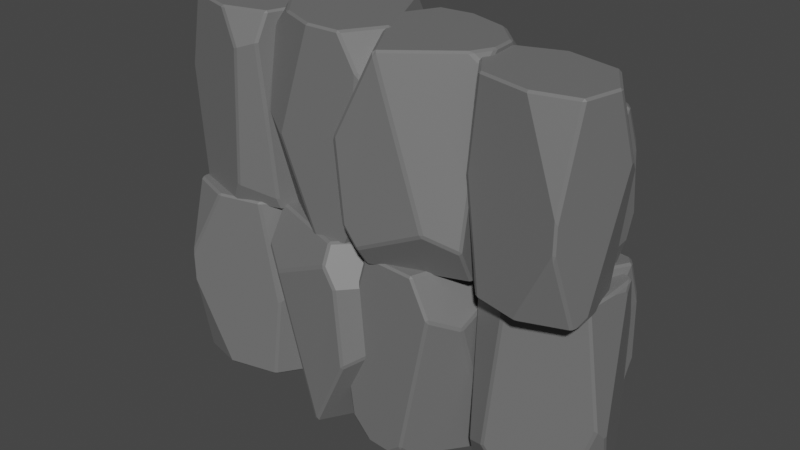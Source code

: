 # Source: Cliff1.blend  (saved by Blender 3.4.6; exported with 4.5.12 LTS)
import bpy
from mathutils import Matrix  # noqa: F401  (used for matrix-valued properties, if any)

bpy.ops.wm.read_factory_settings(use_empty=True)
scene = bpy.context.scene
scene.name = 'Scene'

# ---- materials (node trees are filled in below, after node groups)
mat_material_002 = bpy.data.materials.new('Material.002')
mat_material_002.use_transparent_shadow = False
mat_material_003 = bpy.data.materials.new('Material.003')
mat_material_003.use_transparent_shadow = False

# ---- material node trees
mat_material_002.use_nodes = True; mat_material_002.node_tree.nodes.clear()
_N = mat_material_002.node_tree.nodes; _L = mat_material_002.node_tree.links
n0 = _N.new('ShaderNodeBsdfPrincipled'); n0.name = 'Principled BSDF'; n0.location = (10, 300)
n0.distribution = 'GGX'
n0.subsurface_method = 'RANDOM_WALK_SKIN'
n0.inputs[0].default_value = (0.1651, 0.1651, 0.1651, 1.0)
n0.inputs[3].default_value = 1.45
n0.inputs[27].default_value = (0.0, 0.0, 0.0, 1.0)
n0.inputs[28].default_value = 1.0
n1 = _N.new('ShaderNodeOutputMaterial'); n1.name = 'Material Output'; n1.location = (300, 300)
_L.new(n0.outputs[0], n1.inputs[0])
n1.is_active_output = True
mat_material_003.use_nodes = True; mat_material_003.node_tree.nodes.clear()
_N = mat_material_003.node_tree.nodes; _L = mat_material_003.node_tree.links
n0 = _N.new('ShaderNodeBsdfPrincipled'); n0.name = 'Principled BSDF'; n0.location = (10, 300)
n0.distribution = 'GGX'
n0.subsurface_method = 'RANDOM_WALK_SKIN'
n0.inputs[3].default_value = 1.45
n0.inputs[27].default_value = (0.0, 0.0, 0.0, 1.0)
n0.inputs[28].default_value = 1.0
n1 = _N.new('ShaderNodeOutputMaterial'); n1.name = 'Material Output'; n1.location = (300, 300)
_L.new(n0.outputs[0], n1.inputs[0])
n1.is_active_output = True

# ---- world
world_world = bpy.data.worlds.new('World'); scene.world = world_world
world_world.use_nodes = True; world_world.node_tree.nodes.clear()
_N = world_world.node_tree.nodes; _L = world_world.node_tree.links
n0 = _N.new('ShaderNodeOutputWorld'); n0.name = 'World Output'; n0.location = (300, 300)
n1 = _N.new('ShaderNodeBackground'); n1.name = 'Background'; n1.location = (10, 300)
n1.inputs[0].default_value = (0.05088, 0.05088, 0.05088, 1.0)
_L.new(n1.outputs[0], n0.inputs[0])
n0.is_active_output = True
world_world.color = (0.05088, 0.05088, 0.05088)
world_world.use_sun_shadow = False
world_world.sun_shadow_jitter_overblur = 0.0

# ---- meshes
me_cube_001 = bpy.data.meshes.new('Cube.001')
me_cube_001.from_pydata([(1.0, -0.4396, 1.0), (0.3754, -1.0, 1.0), (-1.0, 0.5488, 1.0), (-1.0, 1.0, 0.02983), (-0.3683, 1.0, 1.0), (-1.0, 0.4118, -1.0), (-1.0, 1.0, -0.2281), (-0.3571, 1.0, -1.0), (-0.5031, -1.0, 1.0), (-1.0, -0.3125, 1.0), (-1.0, 0.3008, -1.0), (-0.6537, -1.0, -1.0), (-0.8888, -1.0, 0.218), (-1.0, -0.7418, 0.371), (-0.8187, -0.4783, -1.0), (-1.0, 0.06139, -0.9443), (0.3241, -1.0, -1.0), (1.0, -0.295, -1.0), (0.7359, -1.0, 0.653), (1.0, -0.6958, 0.7251), (1.0, -0.4056, -0.8724), (0.522, -1.0, -0.7617), (1.0, 0.3777, -1.0), (0.3775, 1.0, -1.0), (1.0, 0.3456, 1.0), (0.4856, 1.0, 1.0), (0.6479, 1.0, 0.1007), (1.0, 0.5984, -0.1013), (2.832, 0.9687, -1.924), (1.493, 0.1679, 1.104), (1.493, -0.7984, -0.9679), (1.493, -0.7249, -1.381), (3.245, 0.4589, 1.104), (3.108, -0.8106, -0.07762), (3.272, -0.4284, -0.3168), (1.921, -0.4885, 1.104), (1.908, -0.8106, 0.3708), (3.024, -0.8106, 0.328), (2.965, -0.4709, 1.104), (1.605, -0.8106, -1.419), (1.576, -0.7475, -1.639), (1.685, -0.6489, -1.924), (2.968, -0.8106, -0.8993), (2.96, -0.5023, -1.924), (3.102, 0.6726, -1.924), (3.272, 0.7482, -1.238), (3.272, -0.105, -1.34), (3.128, -0.1894, -1.924), (3.149, 0.9687, -1.016), (3.272, 0.7807, 0.3118), (3.272, 0.9125, -0.8084), (1.493, 0.4918, 1.104), (2.681, 0.9687, -1.924), (1.862, 0.6192, -1.924), (1.493, 0.745, -0.7698), (1.785, 0.9687, -0.3664), (1.493, 0.8322, -0.4148), (3.088, 0.6471, 1.104), (3.103, 0.7672, 0.7975), (2.505, 0.9687, 0.3945), (1.959, 0.7274, 1.104), (2.151, 0.9687, 0.4583), (-0.7451, 0.461, -2.078), (-0.3842, 0.8986, -1.656), (-0.7451, 0.7069, -1.778), (0.9279, 0.1651, -2.078), (0.456, 0.8986, -1.919), (0.413, 0.7571, -2.078), (0.4506, -0.7744, -2.078), (0.9279, -0.03391, -2.078), (-0.7451, -0.2203, -2.078), (0.0616, -0.7744, -2.078), (-0.7451, -0.1878, -0.4051), (-0.7451, 0.1244, -0.4051), (-0.5868, 0.3842, -0.4051), (-0.7451, 0.3173, -0.5141), (0.2096, 0.8898, -0.4051), (0.4797, -0.7744, -0.4051), (0.9279, -0.3094, -0.5808), (0.7863, -0.2904, -0.4051), (0.6225, 0.8986, -1.759), (0.9279, 0.5342, -1.77), (0.7171, 0.8986, -1.085), (0.9279, 0.6307, -1.191), (0.9279, -0.5829, -1.577), (0.5672, -0.7744, -1.913), (0.7207, -0.7744, -0.6807), (0.9279, -0.6395, -0.82), (-0.4141, -0.7744, -1.333), (-0.7451, -0.6009, -1.21), (0.04735, -0.7744, -0.4051), (-0.4454, -0.5564, -0.4051), (-0.7451, -0.4612, -0.575), (1.668, 1.151, -1.926), (1.902, 1.151, -1.65), (1.902, 0.4878, -1.926), (1.006, 1.151, -1.926), (1.902, 0.1366, -1.926), (1.231, -0.2342, -1.926), (0.4847, 0.8038, -1.7), (0.6289, 0.6085, -1.926), (0.8354, -0.117, -1.926), (0.7313, 1.151, -1.704), (0.4847, -0.1636, -0.9978), (0.587, -0.2661, -1.184), (1.902, 0.2685, 0.264), (1.902, -0.08451, -1.648), (1.787, -0.2661, -1.499), (0.8763, -0.2661, 0.118), (0.8765, -0.2431, 0.264), (1.755, 0.001024, 0.264), (1.902, 1.151, -1.066), (1.902, 0.3933, 0.264), (0.7171, 1.151, -0.6196), (0.4847, 0.8412, -0.713), (0.4847, -0.05079, -0.2844), (0.6567, -0.08656, 0.264), (0.6177, 1.023, -0.3897), (0.7929, 0.7885, 0.264), (1.676, 1.151, -0.2763), (1.721, 0.753, 0.264), (1.498, 1.151, -0.1143), (1.393, 0.9571, 0.264), (2.234, 0.6386, 0.5135), (1.765, 1.009, 0.5394), (2.032, 0.8468, 0.359), (1.374, 0.388, 1.639), (1.509, 1.009, 1.239), (1.638, 0.8893, 1.293), (1.619, -0.4076, 1.318), (1.374, 0.2194, 1.639), (2.234, 0.06163, 0.5135), (1.819, -0.4076, 1.056), (1.109, 0.08913, -0.3471), (1.109, 0.3535, -0.3471), (1.027, 0.5735, -0.2406), (1.182, 0.5169, -0.291), (0.6175, 1.002, 0.2952), (0.4786, -0.4076, 0.4769), (0.3662, -0.01388, 0.8689), (0.3209, 0.002206, 0.6832), (1.316, 1.009, 1.269), (1.166, 0.7005, 1.481), (0.8137, 1.009, 0.9862), (0.7766, 0.7823, 1.183), (1.037, -0.2454, 1.381), (1.448, -0.4076, 1.311), (0.54, -0.4076, 0.7808), (0.5271, -0.2934, 0.9919), (1.562, -0.4076, 0.3527), (1.65, -0.2607, 0.06679), (0.7009, -0.4076, 0.1861), (0.9544, -0.223, -0.1455), (1.223, -0.1424, -0.2597), (1.368, 0.03972, 1.797), (2.202, 0.3394, 1.797), (3.49, -1.331, 1.797), (3.401, -1.709, -0.02548), (2.67, -1.537, 1.797), (3.517, -1.216, -1.96), (3.401, -1.709, -0.5101), (2.657, -1.534, -1.96), (3.219, 0.1008, 1.797), (3.659, -0.6098, 1.797), (3.538, -1.123, -1.96), (3.393, 0.05989, -1.96), (3.665, -0.003955, 0.328), (3.743, -0.2504, 0.6155), (3.481, -0.4218, -1.96), (3.585, -0.9229, -1.855), (2.261, 0.3254, -1.96), (1.34, -0.08135, -1.96), (1.784, 0.4373, 1.145), (1.419, 0.2543, 1.281), (1.362, 0.01123, -1.72), (2.032, 0.3792, -1.512), (1.208, -0.6447, -1.96), (1.806, -1.335, -1.96), (1.214, -0.6177, 1.797), (1.681, -1.305, 1.797), (1.493, -1.261, 0.1076), (1.165, -0.8295, -0.2718), (1.488, -1.012, -1.944), (1.002, -1.732, -0.9779), (1.524, -1.387, -1.256), (-1.107, -0.8064, -1.944), (-0.2796, -1.856, -1.579), (-0.2349, -1.634, -1.944), (-0.5174, 0.6968, -1.944), (-1.137, -0.5028, -1.944), (1.388, 0.02745, -1.944), (0.07589, 0.754, -1.944), (1.393, -0.02207, 1.891), (1.438, -0.4983, 1.891), (1.235, -0.9178, 1.891), (1.467, -0.7926, 1.641), (0.09484, -1.806, 1.891), (-0.5618, 0.6926, 1.891), (-1.177, -0.08256, 1.488), (-0.9583, -0.09071, 1.891), (-0.5337, -1.88, -1.212), (-1.053, -1.369, -1.238), (-0.678, -1.894, 0.3329), (-1.039, -1.517, 0.08979), (-1.217, 0.3345, -0.7962), (-0.6953, 0.6797, -1.566), (-0.9294, 0.6571, 1.259), (-1.226, 0.4209, 0.9397), (0.8015, 0.824, -0.2353), (1.332, 0.6081, 0.04642), (0.09763, 0.7561, 1.891), (0.8813, 0.4961, 1.891), (1.352, 0.395, 1.501), (-4.314, -0.5815, -1.895), (-2.913, 0.1049, 1.133), (-2.832, 1.068, -0.939), (-2.838, 0.9946, -1.352), (-4.683, -0.03898, 1.133), (-4.44, 1.215, -0.04874), (-4.636, 0.8475, -0.2879), (-3.284, 0.7947, 1.133), (-3.245, 1.115, 0.3997), (-4.357, 1.208, 0.3569), (-4.327, 0.8642, 1.133), (-2.943, 1.089, -1.39), (-2.919, 1.024, -1.61), (-3.036, 0.9349, -1.895), (-4.301, 1.203, -0.8704), (-4.319, 0.8951, -1.895), (-4.558, -0.2639, -1.895), (-4.734, -0.325, -1.209), (-4.663, 0.5252, -1.311), (-4.512, 0.5973, -1.895), (-4.63, -0.5551, -0.9869), (-4.737, -0.3574, 0.3407), (-4.748, -0.4887, -0.7795), (-2.94, -0.2178, 1.133), (-4.163, -0.5941, -1.895), (-3.318, -0.3141, -1.895), (-2.961, -0.4702, -0.7409), (-3.27, -0.6688, -0.3375), (-2.968, -0.557, -0.3859), (-4.542, -0.2396, 1.133), (-4.567, -0.3581, 0.8263), (-3.988, -0.6088, 0.4234), (-3.424, -0.4137, 1.133), (-3.635, -0.6383, 0.4872), (-0.8612, -0.2641, -1.921), (-1.197, -0.608, -1.564), (-0.8786, -0.4717, -1.667), (-2.252, 0.1036, -1.921), (-1.906, -0.5487, -1.786), (-1.859, -0.4322, -1.921), (-1.783, 0.8628, -1.921), (-2.238, 0.2716, -1.921), (-0.8131, 0.3108, -1.921), (-1.455, 0.8354, -1.921), (-0.8154, 0.2834, -0.5043), (-0.8374, 0.01988, -0.5043), (-0.9893, -0.1881, -0.5043), (-0.851, -0.1429, -0.5966), (-1.697, -0.5586, -0.5043), (-1.808, 0.8649, -0.5043), (-2.219, 0.5041, -0.6531), (-2.1, 0.4781, -0.5043), (-2.046, -0.5369, -1.651), (-2.278, -0.2078, -1.66), (-2.126, -0.5302, -1.08), (-2.285, -0.2892, -1.17), (-2.199, 0.7349, -1.497), (-1.881, 0.8711, -1.781), (-2.011, 0.8819, -0.7377), (-2.195, 0.7827, -0.8557), (-1.053, 0.8018, -1.29), (-0.7862, 0.632, -1.186), (-1.443, 0.8344, -0.5043), (-1.042, 0.6156, -0.5043), (-0.7961, 0.5141, -0.6482), (-2.718, -0.7744, -2.309), (-3.117, -0.7503, -2.106), (-2.921, 0.06856, -2.394), (-1.965, -0.8429, -1.992), (-2.888, 0.5024, -2.38), (-2.089, 0.8912, -2.044), (-1.447, -0.4681, -1.47), (-1.484, -0.212, -1.79), (-1.65, 0.7056, -1.859), (-1.759, -0.8712, -1.607), (-1.692, 0.7269, -0.6291), (-1.709, 0.864, -0.8873), (-3.953, 0.3395, 0.1167), (-3.001, 0.7756, -2.054), (-2.925, 0.988, -1.822), (-2.665, 0.8939, 0.4623), (-2.737, 0.8656, 0.6282), (-3.761, 0.6548, 0.1975), (-3.398, -0.7503, -1.438), (-3.965, 0.1854, 0.1117), (-2.264, -0.8727, -0.361), (-1.925, -0.5143, -0.3439), (-2.046, 0.5875, 0.1814), (-2.502, 0.6495, 0.7271), (-2.249, -0.7252, -0.04552), (-2.74, -0.4174, 0.6269), (-3.521, -0.7736, -0.428), (-3.794, -0.2777, 0.1837), (-3.395, -0.792, -0.1575), (-3.439, -0.5636, 0.3328), (-3.69, 0.2324, 0.5423), (-3.254, -0.176, 0.5683), (-3.507, 0.008013, 0.3879), (-2.812, 0.4103, 1.668), (-2.999, -0.1974, 1.268), (-3.118, -0.06711, 1.321), (-2.99, 1.224, 1.347), (-2.798, 0.5783, 1.668), (-3.642, 0.8073, 0.5423), (-3.19, 1.24, 1.085), (-2.523, 0.6861, -0.3182), (-2.545, 0.4226, -0.3182), (-2.482, 0.1966, -0.2117), (-2.632, 0.2659, -0.2621), (-2.11, -0.2642, 0.3241), (-1.854, 1.129, 0.5058), (-1.775, 0.7269, 0.8978), (-1.731, 0.707, 0.7121), (-2.806, -0.2135, 1.298), (-2.632, 0.08162, 1.509), (-2.306, -0.2553, 1.015), (-2.25, -0.03231, 1.211), (-2.424, 1.014, 1.41), (-2.82, 1.209, 1.34), (-1.915, 1.134, 0.8097), (-1.912, 1.019, 1.021), (-2.934, 1.219, 0.3816), (-3.033, 1.08, 0.09567), (-2.075, 1.147, 0.2149), (-2.343, 0.9843, -0.1166), (-2.618, 0.9264, -0.2308), (-2.778, -1.215, 1.826), (-3.633, -1.445, 1.826), (-4.778, 0.3275, 1.826), (-4.658, 0.6966, 0.003397), (-3.943, 0.4647, 1.826), (-4.814, 0.2154, -1.931), (-4.658, 0.6966, -0.4812), (-3.931, 0.4606, -1.931), (-4.627, -1.122, 1.826), (-5.006, -0.3771, 1.826), (-4.843, 0.1246, -1.931), (-4.797, -1.067, -1.931), (-5.063, -0.9804, 0.3569), (-5.12, -0.7283, 0.6444), (-4.845, -0.5793, -1.931), (-4.907, -0.07125, -1.827), (-3.691, -1.426, -1.931), (-2.74, -1.097, -1.931), (-3.225, -1.577, 1.174), (-2.846, -1.425, 1.309), (-2.769, -1.188, -1.691), (-3.467, -1.498, -1.483), (-2.561, -0.5467, -1.931), (-3.1, 0.1909, -1.931), (-2.57, -0.573, 1.826), (-2.978, 0.1512, 1.826), (-2.794, 0.09162, 0.1365), (-2.502, -0.3662, -0.243), (-2.809, 0.377, -1.915), (-2.265, 1.055, -0.949), (-2.814, 0.7539, -1.227), (-0.2402, -0.04385, -1.915), (-0.9776, 1.071, -1.55), (-1.041, 0.8531, -1.915), (-0.9535, -1.493, -1.915), (-0.2364, -0.3488, -1.915), (-2.796, -0.6668, -1.915), (-1.549, -1.5, -1.915), (-2.797, -0.6171, 1.92), (-2.803, -0.1387, 1.92), (-2.565, 0.2624, 1.92), (-2.807, 0.1569, 1.67), (-1.355, 1.053, 1.92), (-0.9089, -1.492, 1.92), (-0.231, -0.771, 1.517), (-0.4484, -0.7446, 1.92), (-0.7224, 1.074, -1.184), (-0.2474, 0.5216, -1.209), (-0.5774, 1.076, 0.3618), (-0.2492, 0.6695, 0.1187), (-0.2257, -1.19, -0.7673), (-0.7748, -1.49, -1.537), (-0.5396, -1.487, 1.288), (-0.2246, -1.277, 0.9686), (-2.278, -1.509, -0.2065), (-2.789, -1.25, 0.0753), (-1.571, -1.501, 1.92), (-2.331, -1.176, 1.92), (-2.792, -1.036, 1.53), (-2.316, -0.2634, -4.768), (-1.691, -0.8238, -4.766), (-0.3157, 0.725, -4.761), (-0.3191, 1.176, -3.791), (-0.9474, 1.176, -4.763), (-0.3228, 0.588, -2.761), (-0.32, 1.176, -3.533), (-0.9657, 1.176, -2.763), (-0.8125, -0.8238, -4.763), (-0.3157, -0.1364, -4.761), (-0.3228, 0.4769, -2.761), (-0.6691, -0.8238, -2.762), (-0.4296, -0.8238, -3.979), (-0.3179, -0.5656, -4.132), (-0.5041, -0.3021, -2.761), (-0.3226, 0.2376, -2.816), (-1.647, -0.8238, -2.765), (-2.323, -0.1188, -2.768), (-2.053, -0.8238, -4.42), (-2.317, -0.5197, -4.493), (-2.322, -0.2294, -2.896), (-1.844, -0.8238, -3.004), (-2.323, 0.5539, -2.768), (-1.7, 1.176, -2.766), (-2.316, 0.5217, -4.768), (-1.801, 1.176, -4.766), (-1.967, 1.176, -3.867), (-2.32, 0.7746, -3.667), (-4.158, 0.9687, -1.851), (-2.808, 0.1679, -4.874), (-2.816, -0.7984, -2.802), (-2.817, -0.7249, -2.388), (-4.56, 0.4589, -4.88), (-4.427, -0.8106, -3.698), (-4.593, -0.4284, -3.459), (-3.236, -0.4885, -4.876), (-3.226, -0.8106, -4.142), (-4.342, -0.8106, -4.103), (-4.28, -0.4709, -4.879), (-2.929, -0.8106, -2.351), (-2.901, -0.7475, -2.131), (-3.011, -0.6489, -1.846), (-4.291, -0.8106, -2.876), (-4.286, -0.5023, -1.851), (-4.428, 0.6726, -1.851), (-4.596, 0.7482, -2.538), (-4.596, -0.105, -2.436), (-4.454, -0.1894, -1.852), (-4.472, 0.9687, -2.76), (-4.59, 0.7807, -4.088), (-4.594, 0.9125, -2.968), (-2.808, 0.4918, -4.874), (-4.007, 0.9687, -1.85), (-3.188, 0.6192, -1.847), (-2.815, 0.745, -3.0), (-3.105, 0.9687, -3.404), (-2.814, 0.8322, -3.355), (-4.404, 0.6471, -4.88), (-4.419, 0.7672, -4.573), (-3.823, 0.9688, -4.168), (-3.275, 0.7274, -4.876), (-3.468, 0.9688, -4.23), (-0.565, 0.618, -1.667), (-0.9315, 1.064, -2.098), (-0.5639, 0.8689, -1.973), (-2.271, 0.3163, -1.673), (-1.789, 1.064, -1.834), (-1.746, 0.92, -1.671), (-1.784, -0.6419, -1.671), (-2.271, 0.1133, -1.673), (-0.565, -0.07677, -1.667), (-1.388, -0.6419, -1.67), (-0.5589, -0.04366, -3.373), (-0.5589, 0.2748, -3.373), (-0.7203, 0.5397, -3.374), (-0.5593, 0.4715, -3.262), (-1.533, 1.055, -3.377), (-1.808, -0.6419, -3.378), (-2.266, -0.1677, -3.2), (-2.121, -0.1483, -3.379), (-1.959, 1.064, -1.997), (-2.27, 0.6927, -1.987), (-2.053, 1.064, -2.685), (-2.268, 0.7911, -2.578), (-2.269, -0.4466, -2.184), (-1.903, -0.6419, -1.84), (-2.055, -0.6419, -3.097), (-2.267, -0.5044, -2.956), (-0.8998, -0.6419, -2.428), (-0.5618, -0.465, -2.553), (-1.367, -0.6419, -3.376), (-0.8645, -0.4196, -3.374), (-0.5595, -0.3225, -3.2), (-2.994, 1.151, -1.844), (-3.227, 1.151, -2.121), (-3.228, 0.4878, -1.845), (-2.332, 1.151, -1.842), (-3.228, 0.1366, -1.845), (-2.557, -0.2342, -1.843), (-1.81, 0.8038, -2.066), (-1.955, 0.6085, -1.841), (-2.162, -0.117, -1.841), (-2.057, 1.151, -2.063), (-1.807, -0.1636, -2.768), (-1.91, -0.2661, -2.582), (-3.22, 0.2685, -4.035), (-3.227, -0.08451, -2.123), (-3.112, -0.2661, -2.271), (-2.195, -0.2661, -3.885), (-2.195, -0.2431, -4.031), (-3.074, 0.001024, -4.035), (-3.225, 1.151, -2.705), (-3.22, 0.3933, -4.035), (-2.039, 1.151, -3.147), (-1.806, 0.8412, -3.053), (-1.805, -0.05079, -3.482), (-1.975, -0.08656, -4.031), (-1.938, 1.023, -3.377), (-2.111, 0.7885, -4.031), (-2.996, 1.151, -3.494), (-3.039, 0.753, -4.034), (-2.817, 1.151, -3.655), (-2.711, 0.9571, -4.033), (-3.551, 0.6386, -4.286), (-3.082, 1.009, -4.31), (-3.35, 0.8468, -4.131), (-2.687, 0.388, -5.408), (-2.824, 1.009, -5.009), (-2.953, 0.8893, -5.063), (-2.934, -0.4076, -5.088), (-2.687, 0.2194, -5.408), (-3.551, 0.06163, -4.286), (-3.135, -0.4076, -4.827), (-2.429, 0.08913, -3.421), (-2.429, 0.3535, -3.421), (-2.347, 0.5735, -3.527), (-2.502, 0.5169, -3.478), (-1.936, 1.002, -4.062), (-1.796, -0.4076, -4.243), (-1.682, -0.01388, -4.635), (-1.638, 0.002206, -4.449), (-2.631, 1.009, -5.038), (-2.48, 0.7005, -5.249), (-2.129, 1.009, -4.753), (-2.092, 0.7823, -4.95), (-2.351, -0.2454, -5.149), (-2.763, -0.4076, -5.081), (-1.856, -0.4076, -4.547), (-1.843, -0.2934, -4.758), (-2.88, -0.4076, -4.123), (-2.969, -0.2607, -3.837), (-2.019, -0.4076, -3.953), (-2.274, -0.223, -3.622), (-2.543, -0.1424, -3.509), (-2.681, 0.03972, -5.566), (-3.514, 0.3394, -5.569), (-4.802, -1.331, -5.574), (-4.72, -1.709, -3.751), (-3.983, -1.537, -5.571), (-4.843, -1.216, -1.817), (-4.722, -1.709, -3.266), (-3.983, -1.534, -1.814), (-4.531, 0.1008, -5.573), (-4.972, -0.6098, -5.574), (-4.865, -1.123, -1.817), (-4.719, 0.05989, -1.816), (-4.983, -0.003955, -4.105), (-5.06, -0.2504, -4.393), (-4.808, -0.4218, -1.817), (-4.911, -0.9229, -1.922), (-3.587, 0.3254, -1.812), (-2.666, -0.08135, -1.809), (-3.099, 0.4373, -4.916), (-2.733, 0.2543, -5.05), (-2.687, 0.01123, -2.049), (-3.357, 0.3792, -2.259), (-2.534, -0.6447, -1.809), (-3.133, -1.335, -1.811), (-2.527, -0.6177, -5.566), (-2.994, -1.305, -5.567), (-2.812, -1.261, -3.877), (-2.485, -0.8295, -3.497), (-2.814, -1.012, -1.825), (-2.325, -1.732, -2.79), (-2.848, -1.387, -2.514), (-0.2188, -0.8064, -1.816), (-1.045, -1.856, -2.184), (-1.091, -1.634, -1.819), (-0.8088, 0.6968, -1.818), (-0.1895, -0.5028, -1.816), (-2.714, 0.02745, -1.825), (-1.402, 0.754, -1.82), (-2.705, -0.02207, -5.66), (-2.751, -0.4983, -5.66), (-2.548, -0.9178, -5.66), (-2.78, -0.7926, -5.41), (-1.407, -1.806, -5.656), (-0.7507, 0.6926, -5.653), (-0.1368, -0.08256, -5.248), (-0.3542, -0.09071, -5.652), (-0.7899, -1.88, -2.55), (-0.2705, -1.369, -2.523), (-0.64, -1.894, -4.095), (-0.28, -1.517, -3.85), (-0.1047, 0.3345, -2.964), (-0.6295, 0.6797, -2.196), (-0.3853, 0.6571, -5.02), (-0.09018, 0.4209, -4.7), (-2.122, 0.824, -3.532), (-2.651, 0.6081, -3.815), (-1.41, 0.7561, -5.656), (-2.194, 0.4961, -5.658), (-2.666, 0.395, -5.27), (2.988, 1.113, -4.75), (1.597, 0.6869, -1.67), (1.51, -0.4488, -3.652), (1.514, -0.411, -4.071), (3.368, 0.8297, -1.688), (3.121, -0.5198, -2.759), (3.316, -0.1744, -3.029), (1.969, -0.0005289, -1.613), (1.927, -0.3816, -2.316), (3.039, -0.4783, -2.355), (3.011, -0.07014, -1.61), (1.619, -0.5086, -4.1), (1.594, -0.4622, -4.325), (1.71, -0.3977, -4.617), (2.979, -0.5781, -3.578), (2.993, -0.3584, -4.625), (3.232, 0.7963, -4.724), (3.411, 0.9155, -4.046), (3.339, 0.05966, -4.076), (3.186, -0.06171, -4.651), (3.307, 1.164, -3.845), (3.419, 1.08, -2.505), (3.426, 1.115, -3.633), (1.624, 1.008, -1.697), (2.837, 1.125, -4.751), (1.992, 0.8467, -4.724), (1.639, 1.1, -3.586), (1.95, 1.333, -3.202), (1.647, 1.217, -3.24), (3.227, 1.03, -1.705), (3.25, 1.122, -2.021), (2.67, 1.337, -2.442), (2.109, 1.203, -1.716), (2.318, 1.372, -2.379), (-0.4649, -0.2641, -1.84), (-0.1282, -0.608, -2.196), (-0.4466, -0.4717, -2.094), (0.9261, 0.1036, -1.835), (0.5801, -0.5487, -1.971), (0.5333, -0.4322, -1.837), (0.4569, 0.8628, -1.837), (0.912, 0.2716, -1.835), (-0.513, 0.3108, -1.84), (0.1287, 0.8354, -1.838), (-0.5056, 0.2834, -3.257), (-0.4836, 0.01988, -3.257), (-0.3317, -0.1881, -3.257), (-0.4703, -0.1429, -3.165), (0.3761, -0.5586, -3.254), (0.4865, 0.8649, -3.254), (0.8971, 0.5041, -3.103), (0.7795, 0.4781, -3.253), (0.7211, -0.5369, -2.106), (0.9531, -0.2078, -2.096), (0.803, -0.5302, -2.677), (0.9616, -0.2892, -2.587), (0.8748, 0.7349, -2.26), (0.5558, 0.8711, -1.976), (0.6891, 0.8819, -3.019), (0.8731, 0.7827, -2.901), (-0.2705, 0.8018, -2.471), (-0.5372, 0.632, -2.576), (0.1217, 0.8344, -3.255), (-0.2788, 0.6156, -3.256), (-0.5255, 0.5141, -3.113), (1.843, 1.025, -4.037), (2.077, 1.001, -3.763), (2.021, 0.3451, -4.05), (1.183, 1.08, -4.034), (1.991, -0.004816, -4.057), (1.292, -0.3184, -4.06), (0.6358, 0.7738, -3.812), (0.7624, 0.5713, -4.042), (0.9077, -0.1688, -4.056), (0.9104, 1.099, -3.811), (0.5576, -0.2029, -3.127), (0.6504, -0.31, -3.316), (2.01, 0.08678, -1.865), (1.974, -0.2302, -3.783), (1.845, -0.4043, -3.637), (0.9433, -0.3578, -2.015), (0.946, -0.3376, -1.869), (1.842, -0.1675, -1.869), (2.079, 0.99, -3.179), (2.02, 0.2111, -1.863), (0.9001, 1.081, -2.727), (0.6424, 0.7932, -2.824), (0.5696, -0.1034, -2.412), (0.74, -0.1633, -1.865), (0.7912, 0.9574, -2.499), (0.9486, 0.6973, -1.85), (1.857, 0.9944, -2.388), (1.871, 0.5846, -1.855), (1.68, 1.006, -2.225), (1.56, 0.8152, -1.85), (2.373, 0.6931, -4.563), (1.937, 1.102, -4.579), (2.189, 0.9, -4.74), (1.499, 0.6354, -3.422), (1.684, 1.197, -3.884), (1.803, 1.073, -3.818), (1.676, -0.2074, -3.656), (1.485, 0.4683, -3.404), (2.325, 0.1214, -4.502), (1.874, -0.2517, -3.915), (1.203, 0.1516, -5.367), (1.225, 0.4136, -5.395), (1.162, 0.6496, -5.312), (1.312, 0.5753, -5.356), (0.7917, 1.165, -4.827), (0.5365, -0.2012, -4.498), (0.4587, 0.2397, -4.151), (0.4142, 0.2398, -4.337), (1.492, 1.217, -3.855), (1.318, 0.9456, -3.613), (0.9903, 1.229, -4.139), (0.9351, 1.028, -3.92), (1.109, 0.008521, -3.613), (1.506, -0.1939, -3.663), (0.5988, -0.1743, -4.196), (0.5962, -0.03772, -3.998), (1.616, -0.3046, -4.616), (1.714, -0.1965, -4.915), (0.757, -0.2505, -4.786), (1.024, -0.1236, -5.134), (1.298, -0.07819, -5.255), (1.465, -0.7984, -5.58), (2.32, -1.028, -5.577), (3.465, 0.7444, -5.573), (3.338, 1.114, -3.751), (2.631, 0.8816, -5.576), (3.488, 0.6323, -1.816), (3.337, 1.114, -3.267), (2.604, 0.8775, -1.819), (3.314, -0.7051, -5.574), (3.694, 0.03976, -5.572), (3.517, 0.5415, -1.816), (3.471, -0.6498, -1.816), (3.745, -0.5634, -4.103), (3.803, -0.3114, -4.39), (3.519, -0.1624, -1.816), (3.581, 0.3457, -1.92), (2.365, -1.009, -1.82), (1.414, -0.6802, -1.823), (1.91, -1.16, -4.927), (1.531, -1.008, -5.064), (1.444, -0.7706, -2.063), (2.143, -1.081, -2.268), (1.235, -0.1298, -1.824), (1.774, 0.6078, -1.822), (1.257, -0.1561, -5.581), (1.665, 0.5681, -5.58), (1.475, 0.5085, -3.891), (1.182, 0.05074, -3.512), (0.7161, -1.652, -1.839), (1.425, -1.154, -2.807), (1.092, -1.683, -2.527), (0.4532, 0.9378, -1.848), (1.521, 0.1322, -2.211), (1.3, 0.08393, -1.845), (-1.037, 0.3145, -1.846), (0.149, 0.9603, -1.848), (-0.325, -1.575, -1.839), (-1.081, -0.2799, -1.843), (-0.2762, -1.593, -5.674), (0.2009, -1.628, -5.674), (0.6158, -1.415, -5.675), (0.4958, -1.649, -5.424), (1.478, -0.2556, -5.679), (-1.034, 0.3454, -5.681), (-0.2728, 0.9792, -5.28), (-0.2598, 0.7592, -5.682), (1.539, 0.3855, -2.578), (1.017, 0.8935, -2.554), (1.55, 0.5246, -4.124), (1.164, 0.8779, -3.882), (-0.6901, 1.018, -2.996), (-1.023, 0.4914, -2.225), (-1.007, 0.716, -5.05), (-0.7771, 1.019, -4.732), (-1.135, -1.013, -3.55), (-0.9071, -1.539, -3.83), (-1.083, -0.3153, -5.678), (-0.8056, -1.093, -5.676), (-0.694, -1.56, -5.285)], [], [(26, 25, 24, 27), (4, 3, 2), (6, 7, 5), (25, 4, 2, 9, 8, 1, 0, 24), (15, 10, 14), (15, 13, 9, 2, 3, 6, 5, 10), (13, 15, 14, 11, 12), (9, 13, 12, 8), (21, 18, 1, 8, 12, 11, 16), (21, 16, 17, 20), (21, 20, 19, 18), (0, 1, 18, 19), (7, 23, 22, 17, 16, 11, 14, 10, 5), (23, 26, 27, 22), (6, 3, 4, 25, 26, 23, 7), (22, 27, 24, 0, 19, 20, 17), (38, 37, 33, 34, 32), (52, 53, 54, 56, 55), (35, 29, 30, 36), (40, 41, 43, 42, 39), (57, 32, 49, 58), (44, 45, 46, 47), (36, 37, 38, 35), (42, 33, 37, 36, 30, 39), (60, 51, 29, 35, 38, 32, 57), (30, 31, 40, 39), (33, 42, 43, 47, 46, 34), (50, 49, 32, 34, 46, 45), (52, 28, 44, 47, 43, 41, 53), (28, 48, 50, 45, 44), (53, 41, 40, 31, 54), (30, 29, 51, 56, 54, 31), (51, 60, 61, 55, 56), (55, 61, 59, 48, 28, 52), (49, 50, 48, 59, 58), (57, 58, 59, 61, 60), (89, 70, 71, 88), (74, 75, 73), (63, 66, 67, 62, 64), (85, 68, 69, 84), (62, 67, 65, 69, 68, 71, 70), (89, 92, 72, 73, 75, 64, 62, 70), (80, 82, 83, 81), (64, 75, 74, 76, 63), (76, 79, 78, 83, 82), (67, 66, 80, 81, 65), (63, 76, 82, 80, 66), (79, 77, 86, 87, 78), (87, 86, 85, 84), (81, 83, 78, 87, 84, 69, 65), (72, 92, 91), (79, 76, 74, 73, 72, 91, 90, 77), (91, 92, 89, 88, 90), (85, 86, 77, 90, 88, 71, 68), (101, 98, 104), (94, 95, 93), (107, 106, 105, 110), (107, 98, 97, 106), (96, 93, 95, 97, 98, 101, 100), (102, 96, 100, 99), (117, 113, 102, 99, 114), (99, 100, 101, 104, 103), (108, 107, 110, 109), (120, 112, 111, 119), (115, 116, 118, 117, 114), (115, 103, 104, 108, 109, 116), (107, 108, 104, 98), (94, 111, 112, 105, 106, 97, 95), (122, 121, 113, 117, 118), (122, 118, 116, 109, 110, 105, 112, 120), (103, 115, 114, 99), (122, 120, 119, 121), (102, 113, 121, 119, 111, 94, 93, 96), (150, 131, 132, 149), (135, 136, 134), (124, 127, 128, 123, 125), (146, 129, 130, 145), (123, 128, 126, 130, 129, 132, 131), (150, 153, 133, 134, 136, 125, 123, 131), (141, 143, 144, 142), (125, 136, 135, 137, 124), (137, 140, 139, 144, 143), (128, 127, 141, 142, 126), (124, 137, 143, 141, 127), (140, 138, 147, 148, 139), (148, 147, 146, 145), (142, 144, 139, 148, 145, 130, 126), (133, 153, 152), (140, 137, 135, 134, 133, 152, 151, 138), (152, 153, 150, 149, 151), (146, 147, 138, 151, 149, 132, 129), (180, 179, 178, 181), (158, 157, 156), (160, 161, 159), (179, 158, 156, 163, 162, 155, 154, 178), (169, 164, 168), (169, 167, 163, 156, 157, 160, 159, 164), (167, 169, 168, 165, 166), (163, 167, 166, 162), (175, 172, 155, 162, 166, 165, 170), (175, 170, 171, 174), (175, 174, 173, 172), (154, 155, 172, 173), (161, 177, 176, 171, 170, 165, 168, 164, 159), (177, 180, 181, 176), (160, 157, 158, 179, 180, 177, 161), (176, 181, 178, 154, 173, 174, 171), (209, 190, 191, 208), (194, 195, 193), (183, 186, 187, 182, 184), (205, 188, 189, 204), (182, 187, 185, 189, 188, 191, 190), (209, 212, 192, 193, 195, 184, 182, 190), (200, 202, 203, 201), (184, 195, 194, 196, 183), (196, 199, 198, 203, 202), (187, 186, 200, 201, 185), (183, 196, 202, 200, 186), (199, 197, 206, 207, 198), (207, 206, 205, 204), (201, 203, 198, 207, 204, 189, 185), (192, 212, 211), (199, 196, 194, 193, 192, 211, 210, 197), (211, 212, 209, 208, 210), (205, 206, 197, 210, 208, 191, 188), (223, 222, 218, 219, 217), (237, 238, 239, 241, 240), (220, 214, 215, 221), (225, 226, 228, 227, 224), (242, 217, 234, 243), (229, 230, 231, 232), (221, 222, 223, 220), (227, 218, 222, 221, 215, 224), (245, 236, 214, 220, 223, 217, 242), (215, 216, 225, 224), (218, 227, 228, 232, 231, 219), (235, 234, 217, 219, 231, 230), (237, 213, 229, 232, 228, 226, 238), (213, 233, 235, 230, 229), (238, 226, 225, 216, 239), (215, 214, 236, 241, 239, 216), (236, 245, 246, 240, 241), (240, 246, 244, 233, 213, 237), (234, 235, 233, 244, 243), (242, 243, 244, 246, 245), (274, 255, 256, 273), (259, 260, 258), (248, 251, 252, 247, 249), (270, 253, 254, 269), (247, 252, 250, 254, 253, 256, 255), (274, 277, 257, 258, 260, 249, 247, 255), (265, 267, 268, 266), (249, 260, 259, 261, 248), (261, 264, 263, 268, 267), (252, 251, 265, 266, 250), (248, 261, 267, 265, 251), (264, 262, 271, 272, 263), (272, 271, 270, 269), (266, 268, 263, 272, 269, 254, 250), (257, 277, 276), (264, 261, 259, 258, 257, 276, 275, 262), (276, 277, 274, 273, 275), (270, 271, 262, 275, 273, 256, 253), (286, 283, 289), (279, 280, 278), (292, 291, 290, 295), (292, 283, 282, 291), (281, 278, 280, 282, 283, 286, 285), (287, 281, 285, 284), (302, 298, 287, 284, 299), (284, 285, 286, 289, 288), (293, 292, 295, 294), (305, 297, 296, 304), (300, 301, 303, 302, 299), (300, 288, 289, 293, 294, 301), (292, 293, 289, 283), (279, 296, 297, 290, 291, 282, 280), (307, 306, 298, 302, 303), (307, 303, 301, 294, 295, 290, 297, 305), (288, 300, 299, 284), (307, 305, 304, 306), (287, 298, 306, 304, 296, 279, 278, 281), (335, 316, 317, 334), (320, 321, 319), (309, 312, 313, 308, 310), (331, 314, 315, 330), (308, 313, 311, 315, 314, 317, 316), (335, 338, 318, 319, 321, 310, 308, 316), (326, 328, 329, 327), (310, 321, 320, 322, 309), (322, 325, 324, 329, 328), (313, 312, 326, 327, 311), (309, 322, 328, 326, 312), (325, 323, 332, 333, 324), (333, 332, 331, 330), (327, 329, 324, 333, 330, 315, 311), (318, 338, 337), (325, 322, 320, 319, 318, 337, 336, 323), (337, 338, 335, 334, 336), (331, 332, 323, 336, 334, 317, 314), (365, 364, 363, 366), (343, 342, 341), (345, 346, 344), (364, 343, 341, 348, 347, 340, 339, 363), (354, 349, 353), (354, 352, 348, 341, 342, 345, 344, 349), (352, 354, 353, 350, 351), (348, 352, 351, 347), (360, 357, 340, 347, 351, 350, 355), (360, 355, 356, 359), (360, 359, 358, 357), (339, 340, 357, 358), (346, 362, 361, 356, 355, 350, 353, 349, 344), (362, 365, 366, 361), (345, 342, 343, 364, 365, 362, 346), (361, 366, 363, 339, 358, 359, 356), (394, 375, 376, 393), (379, 380, 378), (368, 371, 372, 367, 369), (390, 373, 374, 389), (367, 372, 370, 374, 373, 376, 375), (394, 397, 377, 378, 380, 369, 367, 375), (385, 387, 388, 386), (369, 380, 379, 381, 368), (381, 384, 383, 388, 387), (372, 371, 385, 386, 370), (368, 381, 387, 385, 371), (384, 382, 391, 392, 383), (392, 391, 390, 389), (386, 388, 383, 392, 389, 374, 370), (377, 397, 396), (384, 381, 379, 378, 377, 396, 395, 382), (396, 397, 394, 393, 395), (390, 391, 382, 395, 393, 376, 373), (424, 423, 422, 425), (402, 401, 400), (404, 405, 403), (423, 402, 400, 407, 406, 399, 398, 422), (413, 408, 412), (413, 411, 407, 400, 401, 404, 403, 408), (411, 413, 412, 409, 410), (407, 411, 410, 406), (419, 416, 399, 406, 410, 409, 414), (419, 414, 415, 418), (419, 418, 417, 416), (398, 399, 416, 417), (405, 421, 420, 415, 414, 409, 412, 408, 403), (421, 424, 425, 420), (404, 401, 402, 423, 424, 421, 405), (420, 425, 422, 398, 417, 418, 415), (436, 435, 431, 432, 430), (450, 451, 452, 454, 453), (433, 427, 428, 434), (438, 439, 441, 440, 437), (455, 430, 447, 456), (442, 443, 444, 445), (434, 435, 436, 433), (440, 431, 435, 434, 428, 437), (458, 449, 427, 433, 436, 430, 455), (428, 429, 438, 437), (431, 440, 441, 445, 444, 432), (448, 447, 430, 432, 444, 443), (450, 426, 442, 445, 441, 439, 451), (426, 446, 448, 443, 442), (451, 439, 438, 429, 452), (428, 427, 449, 454, 452, 429), (449, 458, 459, 453, 454), (453, 459, 457, 446, 426, 450), (447, 448, 446, 457, 456), (455, 456, 457, 459, 458), (487, 468, 469, 486), (472, 473, 471), (461, 464, 465, 460, 462), (483, 466, 467, 482), (460, 465, 463, 467, 466, 469, 468), (487, 490, 470, 471, 473, 462, 460, 468), (478, 480, 481, 479), (462, 473, 472, 474, 461), (474, 477, 476, 481, 480), (465, 464, 478, 479, 463), (461, 474, 480, 478, 464), (477, 475, 484, 485, 476), (485, 484, 483, 482), (479, 481, 476, 485, 482, 467, 463), (470, 490, 489), (477, 474, 472, 471, 470, 489, 488, 475), (489, 490, 487, 486, 488), (483, 484, 475, 488, 486, 469, 466), (499, 496, 502), (492, 493, 491), (505, 504, 503, 508), (505, 496, 495, 504), (494, 491, 493, 495, 496, 499, 498), (500, 494, 498, 497), (515, 511, 500, 497, 512), (497, 498, 499, 502, 501), (506, 505, 508, 507), (518, 510, 509, 517), (513, 514, 516, 515, 512), (513, 501, 502, 506, 507, 514), (505, 506, 502, 496), (492, 509, 510, 503, 504, 495, 493), (520, 519, 511, 515, 516), (520, 516, 514, 507, 508, 503, 510, 518), (501, 513, 512, 497), (520, 518, 517, 519), (500, 511, 519, 517, 509, 492, 491, 494), (548, 529, 530, 547), (533, 534, 532), (522, 525, 526, 521, 523), (544, 527, 528, 543), (521, 526, 524, 528, 527, 530, 529), (548, 551, 531, 532, 534, 523, 521, 529), (539, 541, 542, 540), (523, 534, 533, 535, 522), (535, 538, 537, 542, 541), (526, 525, 539, 540, 524), (522, 535, 541, 539, 525), (538, 536, 545, 546, 537), (546, 545, 544, 543), (540, 542, 537, 546, 543, 528, 524), (531, 551, 550), (538, 535, 533, 532, 531, 550, 549, 536), (550, 551, 548, 547, 549), (544, 545, 536, 549, 547, 530, 527), (578, 577, 576, 579), (556, 555, 554), (558, 559, 557), (577, 556, 554, 561, 560, 553, 552, 576), (567, 562, 566), (567, 565, 561, 554, 555, 558, 557, 562), (565, 567, 566, 563, 564), (561, 565, 564, 560), (573, 570, 553, 560, 564, 563, 568), (573, 568, 569, 572), (573, 572, 571, 570), (552, 553, 570, 571), (559, 575, 574, 569, 568, 563, 566, 562, 557), (575, 578, 579, 574), (558, 555, 556, 577, 578, 575, 559), (574, 579, 576, 552, 571, 572, 569), (607, 588, 589, 606), (592, 593, 591), (581, 584, 585, 580, 582), (603, 586, 587, 602), (580, 585, 583, 587, 586, 589, 588), (607, 610, 590, 591, 593, 582, 580, 588), (598, 600, 601, 599), (582, 593, 592, 594, 581), (594, 597, 596, 601, 600), (585, 584, 598, 599, 583), (581, 594, 600, 598, 584), (597, 595, 604, 605, 596), (605, 604, 603, 602), (599, 601, 596, 605, 602, 587, 583), (590, 610, 609), (597, 594, 592, 591, 590, 609, 608, 595), (609, 610, 607, 606, 608), (603, 604, 595, 608, 606, 589, 586), (621, 620, 616, 617, 615), (635, 636, 637, 639, 638), (618, 612, 613, 619), (623, 624, 626, 625, 622), (640, 615, 632, 641), (627, 628, 629, 630), (619, 620, 621, 618), (625, 616, 620, 619, 613, 622), (643, 634, 612, 618, 621, 615, 640), (613, 614, 623, 622), (616, 625, 626, 630, 629, 617), (633, 632, 615, 617, 629, 628), (635, 611, 627, 630, 626, 624, 636), (611, 631, 633, 628, 627), (636, 624, 623, 614, 637), (613, 612, 634, 639, 637, 614), (634, 643, 644, 638, 639), (638, 644, 642, 631, 611, 635), (632, 633, 631, 642, 641), (640, 641, 642, 644, 643), (672, 653, 654, 671), (657, 658, 656), (646, 649, 650, 645, 647), (668, 651, 652, 667), (645, 650, 648, 652, 651, 654, 653), (672, 675, 655, 656, 658, 647, 645, 653), (663, 665, 666, 664), (647, 658, 657, 659, 646), (659, 662, 661, 666, 665), (650, 649, 663, 664, 648), (646, 659, 665, 663, 649), (662, 660, 669, 670, 661), (670, 669, 668, 667), (664, 666, 661, 670, 667, 652, 648), (655, 675, 674), (662, 659, 657, 656, 655, 674, 673, 660), (674, 675, 672, 671, 673), (668, 669, 660, 673, 671, 654, 651), (684, 681, 687), (677, 678, 676), (690, 689, 688, 693), (690, 681, 680, 689), (679, 676, 678, 680, 681, 684, 683), (685, 679, 683, 682), (700, 696, 685, 682, 697), (682, 683, 684, 687, 686), (691, 690, 693, 692), (703, 695, 694, 702), (698, 699, 701, 700, 697), (698, 686, 687, 691, 692, 699), (690, 691, 687, 681), (677, 694, 695, 688, 689, 680, 678), (705, 704, 696, 700, 701), (705, 701, 699, 692, 693, 688, 695, 703), (686, 698, 697, 682), (705, 703, 702, 704), (685, 696, 704, 702, 694, 677, 676, 679), (733, 714, 715, 732), (718, 719, 717), (707, 710, 711, 706, 708), (729, 712, 713, 728), (706, 711, 709, 713, 712, 715, 714), (733, 736, 716, 717, 719, 708, 706, 714), (724, 726, 727, 725), (708, 719, 718, 720, 707), (720, 723, 722, 727, 726), (711, 710, 724, 725, 709), (707, 720, 726, 724, 710), (723, 721, 730, 731, 722), (731, 730, 729, 728), (725, 727, 722, 731, 728, 713, 709), (716, 736, 735), (723, 720, 718, 717, 716, 735, 734, 721), (735, 736, 733, 732, 734), (729, 730, 721, 734, 732, 715, 712), (763, 762, 761, 764), (741, 740, 739), (743, 744, 742), (762, 741, 739, 746, 745, 738, 737, 761), (752, 747, 751), (752, 750, 746, 739, 740, 743, 742, 747), (750, 752, 751, 748, 749), (746, 750, 749, 745), (758, 755, 738, 745, 749, 748, 753), (758, 753, 754, 757), (758, 757, 756, 755), (737, 738, 755, 756), (744, 760, 759, 754, 753, 748, 751, 747, 742), (760, 763, 764, 759), (743, 740, 741, 762, 763, 760, 744), (759, 764, 761, 737, 756, 757, 754), (792, 773, 774, 791), (777, 778, 776), (766, 769, 770, 765, 767), (788, 771, 772, 787), (765, 770, 768, 772, 771, 774, 773), (792, 795, 775, 776, 778, 767, 765, 773), (783, 785, 786, 784), (767, 778, 777, 779, 766), (779, 782, 781, 786, 785), (770, 769, 783, 784, 768), (766, 779, 785, 783, 769), (782, 780, 789, 790, 781), (790, 789, 788, 787), (784, 786, 781, 790, 787, 772, 768), (775, 795, 794), (782, 779, 777, 776, 775, 794, 793, 780), (794, 795, 792, 791, 793), (788, 789, 780, 793, 791, 774, 771)])
_uv = me_cube_001.uv_layers.new(name='UVMap')
_uv.uv.foreach_set('vector', [0.5126, 0.456, 0.625, 0.4357, 0.625, 0.5818, 0.4873, 0.5502, 0.625, 0.329, 0.5037, 0.25, 0.625, 0.1936, 0.4715, 0.25, 0.375, 0.3304, 0.125, 0.5735, 0.6893, 0.5, 0.796, 0.5, 0.875, 0.5564, 0.875, 0.6641, 0.8129, 0.75, 0.7031, 0.75, 0.625, 0.6799, 0.625, 0.5818, 0.382, 0.1327, 0.375, 0.1626, 0.2479, 0.5144, 0.382, 0.1327, 0.5464, 0.03228, 0.625, 0.08593, 0.625, 0.1936, 0.5037, 0.25, 0.4715, 0.25, 0.375, 0.1765, 0.375, 0.1626, 0.5464, 0.03228, 0.382, 0.1327, 0.2479, 0.5144, 0.1683, 0.75, 0.5273, 0.9861, 0.625, 0.08593, 0.5464, 0.03228, 0.5273, 0.2098, 0.625, 0.9379, 0.4048, 0.8098, 0.5816, 0.783, 0.625, 0.8281, 0.625, 0.9379, 0.5273, 0.9861, 0.375, 0.9567, 0.375, 0.8345, 0.4048, 0.8098, 0.375, 0.8345, 0.375, 0.6619, 0.391, 0.6757, 0.4048, 0.8098, 0.391, 0.6757, 0.5906, 0.712, 0.5816, 0.783, 0.625, 0.6799, 0.625, 0.8281, 0.5816, 0.783, 0.5906, 0.712, 0.2054, 0.5, 0.2972, 0.5, 0.375, 0.5778, 0.375, 0.6619, 0.2905, 0.75, 0.1683, 0.75, 0.1477, 0.6848, 0.125, 0.5874, 0.125, 0.5735, 0.375, 0.4222, 0.5126, 0.456, 0.4873, 0.5502, 0.375, 0.5778, 0.4715, 0.25, 0.5037, 0.25, 0.625, 0.329, 0.625, 0.4357, 0.5126, 0.456, 0.375, 0.4222, 0.375, 0.3304, 0.375, 0.5778, 0.4873, 0.5502, 0.625, 0.5818, 0.625, 0.6799, 0.5906, 0.712, 0.391, 0.6757, 0.375, 0.6619, 0.625, 0.7435, 0.5609, 0.7849, 0.5274, 0.7731, 0.5077, 0.6963, 0.625, 0.5678, 0.375, 0.4169, 0.3255, 0.4615, 0.4703, 0.2186, 0.4996, 0.2308, 0.5036, 0.291, 0.625, 0.6559, 0.625, 0.1375, 0.455, 0.9983, 0.5644, 0.9417, 0.3119, 0.8929, 0.152, 0.7273, 0.3311, 0.7067, 0.4596, 0.7927, 0.4167, 0.9842, 0.625, 0.5194, 0.616, 0.5694, 0.5596, 0.5264, 0.5997, 0.5045, 0.3511, 0.5416, 0.4317, 0.531, 0.4232, 0.6509, 0.3547, 0.6627, 0.5644, 0.9417, 0.5609, 0.7849, 0.6681, 0.7023, 0.625, 0.6559, 0.4596, 0.7927, 0.5274, 0.7731, 0.5609, 0.7849, 0.5644, 0.9417, 0.455, 0.9983, 0.4167, 0.9842, 0.8094, 0.5339, 0.875, 0.567, 0.875, 0.6125, 0.8149, 0.7047, 0.6681, 0.7023, 0.6288, 0.5716, 0.6508, 0.5452, 0.4372, 0.9815, 0.3022, 0.8703, 0.3119, 0.8929, 0.4167, 0.9842, 0.5274, 0.7731, 0.4596, 0.7927, 0.3311, 0.7067, 0.3547, 0.6627, 0.4232, 0.6509, 0.5077, 0.6963, 0.4671, 0.5079, 0.5596, 0.5264, 0.616, 0.5694, 0.5077, 0.6963, 0.4232, 0.6509, 0.4317, 0.531, 0.2919, 0.5, 0.3132, 0.5, 0.3511, 0.5416, 0.3547, 0.6627, 0.3311, 0.7067, 0.152, 0.7273, 0.1769, 0.5491, 0.3132, 0.5, 0.4326, 0.5, 0.4671, 0.5079, 0.4317, 0.531, 0.3511, 0.5416, 0.3255, 0.4615, 0.323, 0.8772, 0.3737, 0.4421, 0.4198, 0.01204, 0.4703, 0.2186, 0.4539, 0.001716, 0.625, 0.1375, 0.625, 0.183, 0.4996, 0.2308, 0.4703, 0.2186, 0.4198, 0.01204, 0.625, 0.183, 0.691, 0.3543, 0.5717, 0.3424, 0.5036, 0.291, 0.4996, 0.2308, 0.5036, 0.291, 0.5717, 0.3424, 0.5664, 0.3922, 0.45, 0.4827, 0.375, 0.4382, 0.375, 0.4169, 0.5596, 0.5264, 0.4671, 0.5079, 0.45, 0.4827, 0.6684, 0.4942, 0.5997, 0.5045, 0.625, 0.5194, 0.5997, 0.5045, 0.6684, 0.4942, 0.5717, 0.3424, 0.691, 0.3543, 0.5048, 0.02592, 0.375, 0.0828, 0.2455, 0.75, 0.4333, 0.3077, 0.6422, 0.214, 0.6087, 0.1631, 0.625, 0.1343, 0.438, 0.3039, 0.3988, 0.4295, 0.2981, 0.5212, 0.125, 0.5654, 0.4199, 0.2214, 0.3997, 0.8039, 0.375, 0.8213, 0.375, 0.6393, 0.4498, 0.7214, 0.125, 0.5654, 0.2981, 0.5212, 0.375, 0.6096, 0.375, 0.6393, 0.3037, 0.75, 0.2455, 0.75, 0.125, 0.6672, 0.5048, 0.02592, 0.5996, 0.0468, 0.625, 0.08766, 0.625, 0.1343, 0.6087, 0.1631, 0.4199, 0.2214, 0.375, 0.1846, 0.375, 0.0828, 0.4227, 0.4544, 0.5234, 0.4685, 0.5076, 0.54, 0.421, 0.5545, 0.4199, 0.2214, 0.6087, 0.1631, 0.6422, 0.214, 0.7271, 0.498, 0.4645, 0.3305, 0.7287, 0.4951, 0.6455, 0.6764, 0.5987, 0.6805, 0.5076, 0.54, 0.5543, 0.4994, 0.2981, 0.5212, 0.3988, 0.4295, 0.4227, 0.4544, 0.421, 0.5545, 0.375, 0.6096, 0.438, 0.3039, 0.6228, 0.3937, 0.5234, 0.4685, 0.4227, 0.4544, 0.3988, 0.4295, 0.6455, 0.6764, 0.625, 0.817, 0.5838, 0.781, 0.563, 0.7298, 0.5987, 0.6805, 0.563, 0.7298, 0.5838, 0.781, 0.3997, 0.8039, 0.4498, 0.7214, 0.421, 0.5545, 0.5076, 0.54, 0.5987, 0.6805, 0.563, 0.7298, 0.4498, 0.7214, 0.375, 0.6393, 0.375, 0.6096, 0.625, 0.08766, 0.5996, 0.0468, 0.625, 0.6162, 0.6462, 0.6777, 0.7323, 0.5013, 0.8514, 0.5769, 0.875, 0.6157, 0.875, 0.6623, 0.8302, 0.7174, 0.7566, 0.75, 0.692, 0.75, 0.625, 0.6162, 0.5996, 0.0468, 0.5048, 0.02592, 0.4333, 0.3077, 0.625, 0.8816, 0.3997, 0.8039, 0.5838, 0.781, 0.625, 0.817, 0.625, 0.8816, 0.4864, 0.9505, 0.375, 0.8795, 0.375, 0.8213, 0.3194, 0.3736, 0.3824, 0.862, 0.4495, 0.1513, 0.4065, 0.5, 0.375, 0.617, 0.375, 0.4588, 0.4237, 0.7702, 0.4067, 0.718, 0.625, 0.6557, 0.625, 0.7287, 0.4035, 0.75, 0.2566, 0.7444, 0.375, 0.6789, 0.4067, 0.718, 0.2169, 0.5, 0.3338, 0.5, 0.375, 0.617, 0.375, 0.6789, 0.2566, 0.7444, 0.1869, 0.7237, 0.1504, 0.5957, 0.4003, 0.2935, 0.375, 0.3419, 0.1942, 0.5519, 0.2932, 0.4165, 0.5504, 0.2509, 0.5241, 0.291, 0.4003, 0.2935, 0.4021, 0.1924, 0.5135, 0.1954, 0.4008, 0.1888, 0.1504, 0.5957, 0.3194, 0.3736, 0.4596, 0.7277, 0.481, 0.01807, 0.6083, 0.9053, 0.4243, 0.7703, 0.6508, 0.7029, 0.625, 0.8589, 0.625, 0.5383, 0.625, 0.6337, 0.4731, 0.5, 0.5633, 0.4602, 0.5624, 0.03799, 0.625, 0.407, 0.8206, 0.5639, 0.5504, 0.2509, 0.5135, 0.1954, 0.5624, 0.03799, 0.481, 0.01807, 0.4596, 0.7277, 0.6083, 0.9053, 0.625, 0.8589, 0.625, 0.407, 0.4243, 0.7703, 0.6083, 0.9309, 0.4495, 0.9758, 0.3824, 0.862, 0.4065, 0.5, 0.4731, 0.5, 0.625, 0.6337, 0.625, 0.6557, 0.4067, 0.718, 0.375, 0.6789, 0.375, 0.617, 0.625, 0.416, 0.5818, 0.4287, 0.5241, 0.291, 0.5504, 0.2509, 0.625, 0.254, 0.7148, 0.5342, 0.8206, 0.5639, 0.8446, 0.7183, 0.8059, 0.7459, 0.6508, 0.7029, 0.625, 0.6557, 0.625, 0.6337, 0.6568, 0.5702, 0.481, 0.01807, 0.5624, 0.03799, 0.5135, 0.1954, 0.4008, 0.1888, 0.625, 0.416, 0.625, 0.5383, 0.5633, 0.4602, 0.5818, 0.4287, 0.4003, 0.2935, 0.5241, 0.291, 0.5818, 0.4287, 0.5633, 0.4602, 0.4731, 0.5, 0.4065, 0.5, 0.375, 0.4588, 0.375, 0.3419, 0.5048, 0.02592, 0.375, 0.0828, 0.2455, 0.75, 0.4333, 0.3077, 0.6422, 0.214, 0.6087, 0.1631, 0.625, 0.1343, 0.438, 0.3039, 0.3988, 0.4295, 0.2981, 0.5212, 0.125, 0.5654, 0.4199, 0.2214, 0.3997, 0.8039, 0.375, 0.8213, 0.375, 0.6393, 0.4498, 0.7214, 0.125, 0.5654, 0.2981, 0.5212, 0.375, 0.6096, 0.375, 0.6393, 0.3037, 0.75, 0.2455, 0.75, 0.125, 0.6672, 0.5048, 0.02592, 0.5996, 0.0468, 0.625, 0.08766, 0.625, 0.1343, 0.6087, 0.1631, 0.4199, 0.2214, 0.375, 0.1846, 0.375, 0.0828, 0.4227, 0.4544, 0.5234, 0.4685, 0.5076, 0.54, 0.421, 0.5545, 0.4199, 0.2214, 0.6087, 0.1631, 0.6422, 0.214, 0.7271, 0.498, 0.4645, 0.3305, 0.7287, 0.4951, 0.6455, 0.6764, 0.5987, 0.6805, 0.5076, 0.54, 0.5543, 0.4994, 0.2981, 0.5212, 0.3988, 0.4295, 0.4227, 0.4544, 0.421, 0.5545, 0.375, 0.6096, 0.438, 0.3039, 0.6228, 0.3937, 0.5234, 0.4685, 0.4227, 0.4544, 0.3988, 0.4295, 0.6455, 0.6764, 0.625, 0.817, 0.5838, 0.781, 0.563, 0.7298, 0.5987, 0.6805, 0.563, 0.7298, 0.5838, 0.781, 0.3997, 0.8039, 0.4498, 0.7214, 0.421, 0.5545, 0.5076, 0.54, 0.5987, 0.6805, 0.563, 0.7298, 0.4498, 0.7214, 0.375, 0.6393, 0.375, 0.6096, 0.625, 0.08766, 0.5996, 0.0468, 0.625, 0.6162, 0.6462, 0.6777, 0.7323, 0.5013, 0.8514, 0.5769, 0.875, 0.6157, 0.875, 0.6623, 0.8302, 0.7174, 0.7566, 0.75, 0.692, 0.75, 0.625, 0.6162, 0.5996, 0.0468, 0.5048, 0.02592, 0.4333, 0.3077, 0.625, 0.8816, 0.3997, 0.8039, 0.5838, 0.781, 0.625, 0.817, 0.625, 0.8816, 0.4864, 0.9505, 0.375, 0.8795, 0.375, 0.8213, 0.5126, 0.456, 0.625, 0.4357, 0.625, 0.5818, 0.4873, 0.5502, 0.625, 0.329, 0.5037, 0.25, 0.625, 0.1936, 0.4715, 0.25, 0.375, 0.3304, 0.125, 0.5735, 0.6893, 0.5, 0.796, 0.5, 0.875, 0.5564, 0.875, 0.6641, 0.8129, 0.75, 0.7031, 0.75, 0.625, 0.6799, 0.625, 0.5818, 0.382, 0.1327, 0.375, 0.1626, 0.2479, 0.5144, 0.382, 0.1327, 0.5464, 0.03228, 0.625, 0.08593, 0.625, 0.1936, 0.5037, 0.25, 0.4715, 0.25, 0.375, 0.1765, 0.375, 0.1626, 0.5464, 0.03228, 0.382, 0.1327, 0.2479, 0.5144, 0.1683, 0.75, 0.5273, 0.9861, 0.625, 0.08593, 0.5464, 0.03228, 0.5273, 0.2098, 0.625, 0.9379, 0.4048, 0.8098, 0.5816, 0.783, 0.625, 0.8281, 0.625, 0.9379, 0.5273, 0.9861, 0.375, 0.9567, 0.375, 0.8345, 0.4048, 0.8098, 0.375, 0.8345, 0.375, 0.6619, 0.391, 0.6757, 0.4048, 0.8098, 0.391, 0.6757, 0.5906, 0.712, 0.5816, 0.783, 0.625, 0.6799, 0.625, 0.8281, 0.5816, 0.783, 0.5906, 0.712, 0.2054, 0.5, 0.2972, 0.5, 0.375, 0.5778, 0.375, 0.6619, 0.2905, 0.75, 0.1683, 0.75, 0.1477, 0.6848, 0.125, 0.5874, 0.125, 0.5735, 0.375, 0.4222, 0.5126, 0.456, 0.4873, 0.5502, 0.375, 0.5778, 0.4715, 0.25, 0.5037, 0.25, 0.625, 0.329, 0.625, 0.4357, 0.5126, 0.456, 0.375, 0.4222, 0.375, 0.3304, 0.375, 0.5778, 0.4873, 0.5502, 0.625, 0.5818, 0.625, 0.6799, 0.5906, 0.712, 0.391, 0.6757, 0.375, 0.6619, 0.5048, 0.02592, 0.375, 0.0828, 0.2455, 0.75, 0.4333, 0.3077, 0.6422, 0.214, 0.6087, 0.1631, 0.625, 0.1343, 0.438, 0.3039, 0.3988, 0.4295, 0.2981, 0.5212, 0.125, 0.5654, 0.4199, 0.2214, 0.3997, 0.8039, 0.375, 0.8213, 0.375, 0.6393, 0.4498, 0.7214, 0.125, 0.5654, 0.2981, 0.5212, 0.375, 0.6096, 0.375, 0.6393, 0.3037, 0.75, 0.2455, 0.75, 0.125, 0.6672, 0.5048, 0.02592, 0.5996, 0.0468, 0.625, 0.08766, 0.625, 0.1343, 0.6087, 0.1631, 0.4199, 0.2214, 0.375, 0.1846, 0.375, 0.0828, 0.4227, 0.4544, 0.5234, 0.4685, 0.5076, 0.54, 0.421, 0.5545, 0.4199, 0.2214, 0.6087, 0.1631, 0.6422, 0.214, 0.7271, 0.498, 0.4645, 0.3305, 0.7287, 0.4951, 0.6455, 0.6764, 0.5987, 0.6805, 0.5076, 0.54, 0.5543, 0.4994, 0.2981, 0.5212, 0.3988, 0.4295, 0.4227, 0.4544, 0.421, 0.5545, 0.375, 0.6096, 0.438, 0.3039, 0.6228, 0.3937, 0.5234, 0.4685, 0.4227, 0.4544, 0.3988, 0.4295, 0.6455, 0.6764, 0.625, 0.817, 0.5838, 0.781, 0.563, 0.7298, 0.5987, 0.6805, 0.563, 0.7298, 0.5838, 0.781, 0.3997, 0.8039, 0.4498, 0.7214, 0.421, 0.5545, 0.5076, 0.54, 0.5987, 0.6805, 0.563, 0.7298, 0.4498, 0.7214, 0.375, 0.6393, 0.375, 0.6096, 0.625, 0.08766, 0.5996, 0.0468, 0.625, 0.6162, 0.6462, 0.6777, 0.7323, 0.5013, 0.8514, 0.5769, 0.875, 0.6157, 0.875, 0.6623, 0.8302, 0.7174, 0.7566, 0.75, 0.692, 0.75, 0.625, 0.6162, 0.5996, 0.0468, 0.5048, 0.02592, 0.4333, 0.3077, 0.625, 0.8816, 0.3997, 0.8039, 0.5838, 0.781, 0.625, 0.817, 0.625, 0.8816, 0.4864, 0.9505, 0.375, 0.8795, 0.375, 0.8213, 0.625, 0.7435, 0.5609, 0.7849, 0.5274, 0.7731, 0.5077, 0.6963, 0.625, 0.5678, 0.375, 0.4169, 0.3255, 0.4615, 0.4703, 0.2186, 0.4996, 0.2308, 0.5036, 0.291, 0.625, 0.6559, 0.625, 0.1375, 0.455, 0.9983, 0.5644, 0.9417, 0.3119, 0.8929, 0.152, 0.7273, 0.3311, 0.7067, 0.4596, 0.7927, 0.4167, 0.9842, 0.625, 0.5194, 0.616, 0.5694, 0.5596, 0.5264, 0.5997, 0.5045, 0.3511, 0.5416, 0.4317, 0.531, 0.4232, 0.6509, 0.3547, 0.6627, 0.5644, 0.9417, 0.5609, 0.7849, 0.6681, 0.7023, 0.625, 0.6559, 0.4596, 0.7927, 0.5274, 0.7731, 0.5609, 0.7849, 0.5644, 0.9417, 0.455, 0.9983, 0.4167, 0.9842, 0.8094, 0.5339, 0.875, 0.567, 0.875, 0.6125, 0.8149, 0.7047, 0.6681, 0.7023, 0.6288, 0.5716, 0.6508, 0.5452, 0.4372, 0.9815, 0.3022, 0.8703, 0.3119, 0.8929, 0.4167, 0.9842, 0.5274, 0.7731, 0.4596, 0.7927, 0.3311, 0.7067, 0.3547, 0.6627, 0.4232, 0.6509, 0.5077, 0.6963, 0.4671, 0.5079, 0.5596, 0.5264, 0.616, 0.5694, 0.5077, 0.6963, 0.4232, 0.6509, 0.4317, 0.531, 0.2919, 0.5, 0.3132, 0.5, 0.3511, 0.5416, 0.3547, 0.6627, 0.3311, 0.7067, 0.152, 0.7273, 0.1769, 0.5491, 0.3132, 0.5, 0.4326, 0.5, 0.4671, 0.5079, 0.4317, 0.531, 0.3511, 0.5416, 0.3255, 0.4615, 0.323, 0.8772, 0.3737, 0.4421, 0.4198, 0.01204, 0.4703, 0.2186, 0.4539, 0.001716, 0.625, 0.1375, 0.625, 0.183, 0.4996, 0.2308, 0.4703, 0.2186, 0.4198, 0.01204, 0.625, 0.183, 0.691, 0.3543, 0.5717, 0.3424, 0.5036, 0.291, 0.4996, 0.2308, 0.5036, 0.291, 0.5717, 0.3424, 0.5664, 0.3922, 0.45, 0.4827, 0.375, 0.4382, 0.375, 0.4169, 0.5596, 0.5264, 0.4671, 0.5079, 0.45, 0.4827, 0.6684, 0.4942, 0.5997, 0.5045, 0.625, 0.5194, 0.5997, 0.5045, 0.6684, 0.4942, 0.5717, 0.3424, 0.691, 0.3543, 0.5048, 0.02592, 0.375, 0.0828, 0.2455, 0.75, 0.4333, 0.3077, 0.6422, 0.214, 0.6087, 0.1631, 0.625, 0.1343, 0.438, 0.3039, 0.3988, 0.4295, 0.2981, 0.5212, 0.125, 0.5654, 0.4199, 0.2214, 0.3997, 0.8039, 0.375, 0.8213, 0.375, 0.6393, 0.4498, 0.7214, 0.125, 0.5654, 0.2981, 0.5212, 0.375, 0.6096, 0.375, 0.6393, 0.3037, 0.75, 0.2455, 0.75, 0.125, 0.6672, 0.5048, 0.02592, 0.5996, 0.0468, 0.625, 0.08766, 0.625, 0.1343, 0.6087, 0.1631, 0.4199, 0.2214, 0.375, 0.1846, 0.375, 0.0828, 0.4227, 0.4544, 0.5234, 0.4685, 0.5076, 0.54, 0.421, 0.5545, 0.4199, 0.2214, 0.6087, 0.1631, 0.6422, 0.214, 0.7271, 0.498, 0.4645, 0.3305, 0.7287, 0.4951, 0.6455, 0.6764, 0.5987, 0.6805, 0.5076, 0.54, 0.5543, 0.4994, 0.2981, 0.5212, 0.3988, 0.4295, 0.4227, 0.4544, 0.421, 0.5545, 0.375, 0.6096, 0.438, 0.3039, 0.6228, 0.3937, 0.5234, 0.4685, 0.4227, 0.4544, 0.3988, 0.4295, 0.6455, 0.6764, 0.625, 0.817, 0.5838, 0.781, 0.563, 0.7298, 0.5987, 0.6805, 0.563, 0.7298, 0.5838, 0.781, 0.3997, 0.8039, 0.4498, 0.7214, 0.421, 0.5545, 0.5076, 0.54, 0.5987, 0.6805, 0.563, 0.7298, 0.4498, 0.7214, 0.375, 0.6393, 0.375, 0.6096, 0.625, 0.08766, 0.5996, 0.0468, 0.625, 0.6162, 0.6462, 0.6777, 0.7323, 0.5013, 0.8514, 0.5769, 0.875, 0.6157, 0.875, 0.6623, 0.8302, 0.7174, 0.7566, 0.75, 0.692, 0.75, 0.625, 0.6162, 0.5996, 0.0468, 0.5048, 0.02592, 0.4333, 0.3077, 0.625, 0.8816, 0.3997, 0.8039, 0.5838, 0.781, 0.625, 0.817, 0.625, 0.8816, 0.4864, 0.9505, 0.375, 0.8795, 0.375, 0.8213, 0.3194, 0.3736, 0.3824, 0.862, 0.4495, 0.1513, 0.4065, 0.5, 0.375, 0.617, 0.375, 0.4588, 0.4237, 0.7702, 0.4067, 0.718, 0.625, 0.6557, 0.625, 0.7287, 0.4035, 0.75, 0.2566, 0.7444, 0.375, 0.6789, 0.4067, 0.718, 0.2169, 0.5, 0.3338, 0.5, 0.375, 0.617, 0.375, 0.6789, 0.2566, 0.7444, 0.1869, 0.7237, 0.1504, 0.5957, 0.4003, 0.2935, 0.375, 0.3419, 0.1942, 0.5519, 0.2932, 0.4165, 0.5504, 0.2509, 0.5241, 0.291, 0.4003, 0.2935, 0.4021, 0.1924, 0.5135, 0.1954, 0.4008, 0.1888, 0.1504, 0.5957, 0.3194, 0.3736, 0.4596, 0.7277, 0.481, 0.01807, 0.6083, 0.9053, 0.4243, 0.7703, 0.6508, 0.7029, 0.625, 0.8589, 0.625, 0.5383, 0.625, 0.6337, 0.4731, 0.5, 0.5633, 0.4602, 0.5624, 0.03799, 0.625, 0.407, 0.8206, 0.5639, 0.5504, 0.2509, 0.5135, 0.1954, 0.5624, 0.03799, 0.481, 0.01807, 0.4596, 0.7277, 0.6083, 0.9053, 0.625, 0.8589, 0.625, 0.407, 0.4243, 0.7703, 0.6083, 0.9309, 0.4495, 0.9758, 0.3824, 0.862, 0.4065, 0.5, 0.4731, 0.5, 0.625, 0.6337, 0.625, 0.6557, 0.4067, 0.718, 0.375, 0.6789, 0.375, 0.617, 0.625, 0.416, 0.5818, 0.4287, 0.5241, 0.291, 0.5504, 0.2509, 0.625, 0.254, 0.7148, 0.5342, 0.8206, 0.5639, 0.8446, 0.7183, 0.8059, 0.7459, 0.6508, 0.7029, 0.625, 0.6557, 0.625, 0.6337, 0.6568, 0.5702, 0.481, 0.01807, 0.5624, 0.03799, 0.5135, 0.1954, 0.4008, 0.1888, 0.625, 0.416, 0.625, 0.5383, 0.5633, 0.4602, 0.5818, 0.4287, 0.4003, 0.2935, 0.5241, 0.291, 0.5818, 0.4287, 0.5633, 0.4602, 0.4731, 0.5, 0.4065, 0.5, 0.375, 0.4588, 0.375, 0.3419, 0.5048, 0.02592, 0.375, 0.0828, 0.2455, 0.75, 0.4333, 0.3077, 0.6422, 0.214, 0.6087, 0.1631, 0.625, 0.1343, 0.438, 0.3039, 0.3988, 0.4295, 0.2981, 0.5212, 0.125, 0.5654, 0.4199, 0.2214, 0.3997, 0.8039, 0.375, 0.8213, 0.375, 0.6393, 0.4498, 0.7214, 0.125, 0.5654, 0.2981, 0.5212, 0.375, 0.6096, 0.375, 0.6393, 0.3037, 0.75, 0.2455, 0.75, 0.125, 0.6672, 0.5048, 0.02592, 0.5996, 0.0468, 0.625, 0.08766, 0.625, 0.1343, 0.6087, 0.1631, 0.4199, 0.2214, 0.375, 0.1846, 0.375, 0.0828, 0.4227, 0.4544, 0.5234, 0.4685, 0.5076, 0.54, 0.421, 0.5545, 0.4199, 0.2214, 0.6087, 0.1631, 0.6422, 0.214, 0.7271, 0.498, 0.4645, 0.3305, 0.7287, 0.4951, 0.6455, 0.6764, 0.5987, 0.6805, 0.5076, 0.54, 0.5543, 0.4994, 0.2981, 0.5212, 0.3988, 0.4295, 0.4227, 0.4544, 0.421, 0.5545, 0.375, 0.6096, 0.438, 0.3039, 0.6228, 0.3937, 0.5234, 0.4685, 0.4227, 0.4544, 0.3988, 0.4295, 0.6455, 0.6764, 0.625, 0.817, 0.5838, 0.781, 0.563, 0.7298, 0.5987, 0.6805, 0.563, 0.7298, 0.5838, 0.781, 0.3997, 0.8039, 0.4498, 0.7214, 0.421, 0.5545, 0.5076, 0.54, 0.5987, 0.6805, 0.563, 0.7298, 0.4498, 0.7214, 0.375, 0.6393, 0.375, 0.6096, 0.625, 0.08766, 0.5996, 0.0468, 0.625, 0.6162, 0.6462, 0.6777, 0.7323, 0.5013, 0.8514, 0.5769, 0.875, 0.6157, 0.875, 0.6623, 0.8302, 0.7174, 0.7566, 0.75, 0.692, 0.75, 0.625, 0.6162, 0.5996, 0.0468, 0.5048, 0.02592, 0.4333, 0.3077, 0.625, 0.8816, 0.3997, 0.8039, 0.5838, 0.781, 0.625, 0.817, 0.625, 0.8816, 0.4864, 0.9505, 0.375, 0.8795, 0.375, 0.8213, 0.5126, 0.456, 0.625, 0.4357, 0.625, 0.5818, 0.4873, 0.5502, 0.625, 0.329, 0.5037, 0.25, 0.625, 0.1936, 0.4715, 0.25, 0.375, 0.3304, 0.125, 0.5735, 0.6893, 0.5, 0.796, 0.5, 0.875, 0.5564, 0.875, 0.6641, 0.8129, 0.75, 0.7031, 0.75, 0.625, 0.6799, 0.625, 0.5818, 0.382, 0.1327, 0.375, 0.1626, 0.2479, 0.5144, 0.382, 0.1327, 0.5464, 0.03228, 0.625, 0.08593, 0.625, 0.1936, 0.5037, 0.25, 0.4715, 0.25, 0.375, 0.1765, 0.375, 0.1626, 0.5464, 0.03228, 0.382, 0.1327, 0.2479, 0.5144, 0.1683, 0.75, 0.5273, 0.9861, 0.625, 0.08593, 0.5464, 0.03228, 0.5273, 0.2098, 0.625, 0.9379, 0.4048, 0.8098, 0.5816, 0.783, 0.625, 0.8281, 0.625, 0.9379, 0.5273, 0.9861, 0.375, 0.9567, 0.375, 0.8345, 0.4048, 0.8098, 0.375, 0.8345, 0.375, 0.6619, 0.391, 0.6757, 0.4048, 0.8098, 0.391, 0.6757, 0.5906, 0.712, 0.5816, 0.783, 0.625, 0.6799, 0.625, 0.8281, 0.5816, 0.783, 0.5906, 0.712, 0.2054, 0.5, 0.2972, 0.5, 0.375, 0.5778, 0.375, 0.6619, 0.2905, 0.75, 0.1683, 0.75, 0.1477, 0.6848, 0.125, 0.5874, 0.125, 0.5735, 0.375, 0.4222, 0.5126, 0.456, 0.4873, 0.5502, 0.375, 0.5778, 0.4715, 0.25, 0.5037, 0.25, 0.625, 0.329, 0.625, 0.4357, 0.5126, 0.456, 0.375, 0.4222, 0.375, 0.3304, 0.375, 0.5778, 0.4873, 0.5502, 0.625, 0.5818, 0.625, 0.6799, 0.5906, 0.712, 0.391, 0.6757, 0.375, 0.6619, 0.5048, 0.02592, 0.375, 0.0828, 0.2455, 0.75, 0.4333, 0.3077, 0.6422, 0.214, 0.6087, 0.1631, 0.625, 0.1343, 0.438, 0.3039, 0.3988, 0.4295, 0.2981, 0.5212, 0.125, 0.5654, 0.4199, 0.2214, 0.3997, 0.8039, 0.375, 0.8213, 0.375, 0.6393, 0.4498, 0.7214, 0.125, 0.5654, 0.2981, 0.5212, 0.375, 0.6096, 0.375, 0.6393, 0.3037, 0.75, 0.2455, 0.75, 0.125, 0.6672, 0.5048, 0.02592, 0.5996, 0.0468, 0.625, 0.08766, 0.625, 0.1343, 0.6087, 0.1631, 0.4199, 0.2214, 0.375, 0.1846, 0.375, 0.0828, 0.4227, 0.4544, 0.5234, 0.4685, 0.5076, 0.54, 0.421, 0.5545, 0.4199, 0.2214, 0.6087, 0.1631, 0.6422, 0.214, 0.7271, 0.498, 0.4645, 0.3305, 0.7287, 0.4951, 0.6455, 0.6764, 0.5987, 0.6805, 0.5076, 0.54, 0.5543, 0.4994, 0.2981, 0.5212, 0.3988, 0.4295, 0.4227, 0.4544, 0.421, 0.5545, 0.375, 0.6096, 0.438, 0.3039, 0.6228, 0.3937, 0.5234, 0.4685, 0.4227, 0.4544, 0.3988, 0.4295, 0.6455, 0.6764, 0.625, 0.817, 0.5838, 0.781, 0.563, 0.7298, 0.5987, 0.6805, 0.563, 0.7298, 0.5838, 0.781, 0.3997, 0.8039, 0.4498, 0.7214, 0.421, 0.5545, 0.5076, 0.54, 0.5987, 0.6805, 0.563, 0.7298, 0.4498, 0.7214, 0.375, 0.6393, 0.375, 0.6096, 0.625, 0.08766, 0.5996, 0.0468, 0.625, 0.6162, 0.6462, 0.6777, 0.7323, 0.5013, 0.8514, 0.5769, 0.875, 0.6157, 0.875, 0.6623, 0.8302, 0.7174, 0.7566, 0.75, 0.692, 0.75, 0.625, 0.6162, 0.5996, 0.0468, 0.5048, 0.02592, 0.4333, 0.3077, 0.625, 0.8816, 0.3997, 0.8039, 0.5838, 0.781, 0.625, 0.817, 0.625, 0.8816, 0.4864, 0.9505, 0.375, 0.8795, 0.375, 0.8213, 0.5126, 0.456, 0.625, 0.4357, 0.625, 0.5818, 0.4873, 0.5502, 0.625, 0.329, 0.5037, 0.25, 0.625, 0.1936, 0.4715, 0.25, 0.375, 0.3304, 0.125, 0.5735, 0.6893, 0.5, 0.796, 0.5, 0.875, 0.5564, 0.875, 0.6641, 0.8129, 0.75, 0.7031, 0.75, 0.625, 0.6799, 0.625, 0.5818, 0.382, 0.1327, 0.375, 0.1626, 0.2479, 0.5144, 0.382, 0.1327, 0.5464, 0.03228, 0.625, 0.08593, 0.625, 0.1936, 0.5037, 0.25, 0.4715, 0.25, 0.375, 0.1765, 0.375, 0.1626, 0.5464, 0.03228, 0.382, 0.1327, 0.2479, 0.5144, 0.1683, 0.75, 0.5273, 0.9861, 0.625, 0.08593, 0.5464, 0.03228, 0.5273, 0.2098, 0.625, 0.9379, 0.4048, 0.8098, 0.5816, 0.783, 0.625, 0.8281, 0.625, 0.9379, 0.5273, 0.9861, 0.375, 0.9567, 0.375, 0.8345, 0.4048, 0.8098, 0.375, 0.8345, 0.375, 0.6619, 0.391, 0.6757, 0.4048, 0.8098, 0.391, 0.6757, 0.5906, 0.712, 0.5816, 0.783, 0.625, 0.6799, 0.625, 0.8281, 0.5816, 0.783, 0.5906, 0.712, 0.2054, 0.5, 0.2972, 0.5, 0.375, 0.5778, 0.375, 0.6619, 0.2905, 0.75, 0.1683, 0.75, 0.1477, 0.6848, 0.125, 0.5874, 0.125, 0.5735, 0.375, 0.4222, 0.5126, 0.456, 0.4873, 0.5502, 0.375, 0.5778, 0.4715, 0.25, 0.5037, 0.25, 0.625, 0.329, 0.625, 0.4357, 0.5126, 0.456, 0.375, 0.4222, 0.375, 0.3304, 0.375, 0.5778, 0.4873, 0.5502, 0.625, 0.5818, 0.625, 0.6799, 0.5906, 0.712, 0.391, 0.6757, 0.375, 0.6619, 0.625, 0.7435, 0.5609, 0.7849, 0.5274, 0.7731, 0.5077, 0.6963, 0.625, 0.5678, 0.375, 0.4169, 0.3255, 0.4615, 0.4703, 0.2186, 0.4996, 0.2308, 0.5036, 0.291, 0.625, 0.6559, 0.625, 0.1375, 0.455, 0.9983, 0.5644, 0.9417, 0.3119, 0.8929, 0.152, 0.7273, 0.3311, 0.7067, 0.4596, 0.7927, 0.4167, 0.9842, 0.625, 0.5194, 0.616, 0.5694, 0.5596, 0.5264, 0.5997, 0.5045, 0.3511, 0.5416, 0.4317, 0.531, 0.4232, 0.6509, 0.3547, 0.6627, 0.5644, 0.9417, 0.5609, 0.7849, 0.6681, 0.7023, 0.625, 0.6559, 0.4596, 0.7927, 0.5274, 0.7731, 0.5609, 0.7849, 0.5644, 0.9417, 0.455, 0.9983, 0.4167, 0.9842, 0.8094, 0.5339, 0.875, 0.567, 0.875, 0.6125, 0.8149, 0.7047, 0.6681, 0.7023, 0.6288, 0.5716, 0.6508, 0.5452, 0.4372, 0.9815, 0.3022, 0.8703, 0.3119, 0.8929, 0.4167, 0.9842, 0.5274, 0.7731, 0.4596, 0.7927, 0.3311, 0.7067, 0.3547, 0.6627, 0.4232, 0.6509, 0.5077, 0.6963, 0.4671, 0.5079, 0.5596, 0.5264, 0.616, 0.5694, 0.5077, 0.6963, 0.4232, 0.6509, 0.4317, 0.531, 0.2919, 0.5, 0.3132, 0.5, 0.3511, 0.5416, 0.3547, 0.6627, 0.3311, 0.7067, 0.152, 0.7273, 0.1769, 0.5491, 0.3132, 0.5, 0.4326, 0.5, 0.4671, 0.5079, 0.4317, 0.531, 0.3511, 0.5416, 0.3255, 0.4615, 0.323, 0.8772, 0.3737, 0.4421, 0.4198, 0.01204, 0.4703, 0.2186, 0.4539, 0.001716, 0.625, 0.1375, 0.625, 0.183, 0.4996, 0.2308, 0.4703, 0.2186, 0.4198, 0.01204, 0.625, 0.183, 0.691, 0.3543, 0.5717, 0.3424, 0.5036, 0.291, 0.4996, 0.2308, 0.5036, 0.291, 0.5717, 0.3424, 0.5664, 0.3922, 0.45, 0.4827, 0.375, 0.4382, 0.375, 0.4169, 0.5596, 0.5264, 0.4671, 0.5079, 0.45, 0.4827, 0.6684, 0.4942, 0.5997, 0.5045, 0.625, 0.5194, 0.5997, 0.5045, 0.6684, 0.4942, 0.5717, 0.3424, 0.691, 0.3543, 0.5048, 0.02592, 0.375, 0.0828, 0.2455, 0.75, 0.4333, 0.3077, 0.6422, 0.214, 0.6087, 0.1631, 0.625, 0.1343, 0.438, 0.3039, 0.3988, 0.4295, 0.2981, 0.5212, 0.125, 0.5654, 0.4199, 0.2214, 0.3997, 0.8039, 0.375, 0.8213, 0.375, 0.6393, 0.4498, 0.7214, 0.125, 0.5654, 0.2981, 0.5212, 0.375, 0.6096, 0.375, 0.6393, 0.3037, 0.75, 0.2455, 0.75, 0.125, 0.6672, 0.5048, 0.02592, 0.5996, 0.0468, 0.625, 0.08766, 0.625, 0.1343, 0.6087, 0.1631, 0.4199, 0.2214, 0.375, 0.1846, 0.375, 0.0828, 0.4227, 0.4544, 0.5234, 0.4685, 0.5076, 0.54, 0.421, 0.5545, 0.4199, 0.2214, 0.6087, 0.1631, 0.6422, 0.214, 0.7271, 0.498, 0.4645, 0.3305, 0.7287, 0.4951, 0.6455, 0.6764, 0.5987, 0.6805, 0.5076, 0.54, 0.5543, 0.4994, 0.2981, 0.5212, 0.3988, 0.4295, 0.4227, 0.4544, 0.421, 0.5545, 0.375, 0.6096, 0.438, 0.3039, 0.6228, 0.3937, 0.5234, 0.4685, 0.4227, 0.4544, 0.3988, 0.4295, 0.6455, 0.6764, 0.625, 0.817, 0.5838, 0.781, 0.563, 0.7298, 0.5987, 0.6805, 0.563, 0.7298, 0.5838, 0.781, 0.3997, 0.8039, 0.4498, 0.7214, 0.421, 0.5545, 0.5076, 0.54, 0.5987, 0.6805, 0.563, 0.7298, 0.4498, 0.7214, 0.375, 0.6393, 0.375, 0.6096, 0.625, 0.08766, 0.5996, 0.0468, 0.625, 0.6162, 0.6462, 0.6777, 0.7323, 0.5013, 0.8514, 0.5769, 0.875, 0.6157, 0.875, 0.6623, 0.8302, 0.7174, 0.7566, 0.75, 0.692, 0.75, 0.625, 0.6162, 0.5996, 0.0468, 0.5048, 0.02592, 0.4333, 0.3077, 0.625, 0.8816, 0.3997, 0.8039, 0.5838, 0.781, 0.625, 0.817, 0.625, 0.8816, 0.4864, 0.9505, 0.375, 0.8795, 0.375, 0.8213, 0.3194, 0.3736, 0.3824, 0.862, 0.4495, 0.1513, 0.4065, 0.5, 0.375, 0.617, 0.375, 0.4588, 0.4237, 0.7702, 0.4067, 0.718, 0.625, 0.6557, 0.625, 0.7287, 0.4035, 0.75, 0.2566, 0.7444, 0.375, 0.6789, 0.4067, 0.718, 0.2169, 0.5, 0.3338, 0.5, 0.375, 0.617, 0.375, 0.6789, 0.2566, 0.7444, 0.1869, 0.7237, 0.1504, 0.5957, 0.4003, 0.2935, 0.375, 0.3419, 0.1942, 0.5519, 0.2932, 0.4165, 0.5504, 0.2509, 0.5241, 0.291, 0.4003, 0.2935, 0.4021, 0.1924, 0.5135, 0.1954, 0.4008, 0.1888, 0.1504, 0.5957, 0.3194, 0.3736, 0.4596, 0.7277, 0.481, 0.01807, 0.6083, 0.9053, 0.4243, 0.7703, 0.6508, 0.7029, 0.625, 0.8589, 0.625, 0.5383, 0.625, 0.6337, 0.4731, 0.5, 0.5633, 0.4602, 0.5624, 0.03799, 0.625, 0.407, 0.8206, 0.5639, 0.5504, 0.2509, 0.5135, 0.1954, 0.5624, 0.03799, 0.481, 0.01807, 0.4596, 0.7277, 0.6083, 0.9053, 0.625, 0.8589, 0.625, 0.407, 0.4243, 0.7703, 0.6083, 0.9309, 0.4495, 0.9758, 0.3824, 0.862, 0.4065, 0.5, 0.4731, 0.5, 0.625, 0.6337, 0.625, 0.6557, 0.4067, 0.718, 0.375, 0.6789, 0.375, 0.617, 0.625, 0.416, 0.5818, 0.4287, 0.5241, 0.291, 0.5504, 0.2509, 0.625, 0.254, 0.7148, 0.5342, 0.8206, 0.5639, 0.8446, 0.7183, 0.8059, 0.7459, 0.6508, 0.7029, 0.625, 0.6557, 0.625, 0.6337, 0.6568, 0.5702, 0.481, 0.01807, 0.5624, 0.03799, 0.5135, 0.1954, 0.4008, 0.1888, 0.625, 0.416, 0.625, 0.5383, 0.5633, 0.4602, 0.5818, 0.4287, 0.4003, 0.2935, 0.5241, 0.291, 0.5818, 0.4287, 0.5633, 0.4602, 0.4731, 0.5, 0.4065, 0.5, 0.375, 0.4588, 0.375, 0.3419, 0.5048, 0.02592, 0.375, 0.0828, 0.2455, 0.75, 0.4333, 0.3077, 0.6422, 0.214, 0.6087, 0.1631, 0.625, 0.1343, 0.438, 0.3039, 0.3988, 0.4295, 0.2981, 0.5212, 0.125, 0.5654, 0.4199, 0.2214, 0.3997, 0.8039, 0.375, 0.8213, 0.375, 0.6393, 0.4498, 0.7214, 0.125, 0.5654, 0.2981, 0.5212, 0.375, 0.6096, 0.375, 0.6393, 0.3037, 0.75, 0.2455, 0.75, 0.125, 0.6672, 0.5048, 0.02592, 0.5996, 0.0468, 0.625, 0.08766, 0.625, 0.1343, 0.6087, 0.1631, 0.4199, 0.2214, 0.375, 0.1846, 0.375, 0.0828, 0.4227, 0.4544, 0.5234, 0.4685, 0.5076, 0.54, 0.421, 0.5545, 0.4199, 0.2214, 0.6087, 0.1631, 0.6422, 0.214, 0.7271, 0.498, 0.4645, 0.3305, 0.7287, 0.4951, 0.6455, 0.6764, 0.5987, 0.6805, 0.5076, 0.54, 0.5543, 0.4994, 0.2981, 0.5212, 0.3988, 0.4295, 0.4227, 0.4544, 0.421, 0.5545, 0.375, 0.6096, 0.438, 0.3039, 0.6228, 0.3937, 0.5234, 0.4685, 0.4227, 0.4544, 0.3988, 0.4295, 0.6455, 0.6764, 0.625, 0.817, 0.5838, 0.781, 0.563, 0.7298, 0.5987, 0.6805, 0.563, 0.7298, 0.5838, 0.781, 0.3997, 0.8039, 0.4498, 0.7214, 0.421, 0.5545, 0.5076, 0.54, 0.5987, 0.6805, 0.563, 0.7298, 0.4498, 0.7214, 0.375, 0.6393, 0.375, 0.6096, 0.625, 0.08766, 0.5996, 0.0468, 0.625, 0.6162, 0.6462, 0.6777, 0.7323, 0.5013, 0.8514, 0.5769, 0.875, 0.6157, 0.875, 0.6623, 0.8302, 0.7174, 0.7566, 0.75, 0.692, 0.75, 0.625, 0.6162, 0.5996, 0.0468, 0.5048, 0.02592, 0.4333, 0.3077, 0.625, 0.8816, 0.3997, 0.8039, 0.5838, 0.781, 0.625, 0.817, 0.625, 0.8816, 0.4864, 0.9505, 0.375, 0.8795, 0.375, 0.8213, 0.5126, 0.456, 0.625, 0.4357, 0.625, 0.5818, 0.4873, 0.5502, 0.625, 0.329, 0.5037, 0.25, 0.625, 0.1936, 0.4715, 0.25, 0.375, 0.3304, 0.125, 0.5735, 0.6893, 0.5, 0.796, 0.5, 0.875, 0.5564, 0.875, 0.6641, 0.8129, 0.75, 0.7031, 0.75, 0.625, 0.6799, 0.625, 0.5818, 0.382, 0.1327, 0.375, 0.1626, 0.2479, 0.5144, 0.382, 0.1327, 0.5464, 0.03228, 0.625, 0.08593, 0.625, 0.1936, 0.5037, 0.25, 0.4715, 0.25, 0.375, 0.1765, 0.375, 0.1626, 0.5464, 0.03228, 0.382, 0.1327, 0.2479, 0.5144, 0.1683, 0.75, 0.5273, 0.9861, 0.625, 0.08593, 0.5464, 0.03228, 0.5273, 0.2098, 0.625, 0.9379, 0.4048, 0.8098, 0.5816, 0.783, 0.625, 0.8281, 0.625, 0.9379, 0.5273, 0.9861, 0.375, 0.9567, 0.375, 0.8345, 0.4048, 0.8098, 0.375, 0.8345, 0.375, 0.6619, 0.391, 0.6757, 0.4048, 0.8098, 0.391, 0.6757, 0.5906, 0.712, 0.5816, 0.783, 0.625, 0.6799, 0.625, 0.8281, 0.5816, 0.783, 0.5906, 0.712, 0.2054, 0.5, 0.2972, 0.5, 0.375, 0.5778, 0.375, 0.6619, 0.2905, 0.75, 0.1683, 0.75, 0.1477, 0.6848, 0.125, 0.5874, 0.125, 0.5735, 0.375, 0.4222, 0.5126, 0.456, 0.4873, 0.5502, 0.375, 0.5778, 0.4715, 0.25, 0.5037, 0.25, 0.625, 0.329, 0.625, 0.4357, 0.5126, 0.456, 0.375, 0.4222, 0.375, 0.3304, 0.375, 0.5778, 0.4873, 0.5502, 0.625, 0.5818, 0.625, 0.6799, 0.5906, 0.712, 0.391, 0.6757, 0.375, 0.6619, 0.5048, 0.02592, 0.375, 0.0828, 0.2455, 0.75, 0.4333, 0.3077, 0.6422, 0.214, 0.6087, 0.1631, 0.625, 0.1343, 0.438, 0.3039, 0.3988, 0.4295, 0.2981, 0.5212, 0.125, 0.5654, 0.4199, 0.2214, 0.3997, 0.8039, 0.375, 0.8213, 0.375, 0.6393, 0.4498, 0.7214, 0.125, 0.5654, 0.2981, 0.5212, 0.375, 0.6096, 0.375, 0.6393, 0.3037, 0.75, 0.2455, 0.75, 0.125, 0.6672, 0.5048, 0.02592, 0.5996, 0.0468, 0.625, 0.08766, 0.625, 0.1343, 0.6087, 0.1631, 0.4199, 0.2214, 0.375, 0.1846, 0.375, 0.0828, 0.4227, 0.4544, 0.5234, 0.4685, 0.5076, 0.54, 0.421, 0.5545, 0.4199, 0.2214, 0.6087, 0.1631, 0.6422, 0.214, 0.7271, 0.498, 0.4645, 0.3305, 0.7287, 0.4951, 0.6455, 0.6764, 0.5987, 0.6805, 0.5076, 0.54, 0.5543, 0.4994, 0.2981, 0.5212, 0.3988, 0.4295, 0.4227, 0.4544, 0.421, 0.5545, 0.375, 0.6096, 0.438, 0.3039, 0.6228, 0.3937, 0.5234, 0.4685, 0.4227, 0.4544, 0.3988, 0.4295, 0.6455, 0.6764, 0.625, 0.817, 0.5838, 0.781, 0.563, 0.7298, 0.5987, 0.6805, 0.563, 0.7298, 0.5838, 0.781, 0.3997, 0.8039, 0.4498, 0.7214, 0.421, 0.5545, 0.5076, 0.54, 0.5987, 0.6805, 0.563, 0.7298, 0.4498, 0.7214, 0.375, 0.6393, 0.375, 0.6096, 0.625, 0.08766, 0.5996, 0.0468, 0.625, 0.6162, 0.6462, 0.6777, 0.7323, 0.5013, 0.8514, 0.5769, 0.875, 0.6157, 0.875, 0.6623, 0.8302, 0.7174, 0.7566, 0.75, 0.692, 0.75, 0.625, 0.6162, 0.5996, 0.0468, 0.5048, 0.02592, 0.4333, 0.3077, 0.625, 0.8816, 0.3997, 0.8039, 0.5838, 0.781, 0.625, 0.817, 0.625, 0.8816, 0.4864, 0.9505, 0.375, 0.8795, 0.375, 0.8213, 0.625, 0.7435, 0.5609, 0.7849, 0.5274, 0.7731, 0.5077, 0.6963, 0.625, 0.5678, 0.375, 0.4169, 0.3255, 0.4615, 0.4703, 0.2186, 0.4996, 0.2308, 0.5036, 0.291, 0.625, 0.6559, 0.625, 0.1375, 0.455, 0.9983, 0.5644, 0.9417, 0.3119, 0.8929, 0.152, 0.7273, 0.3311, 0.7067, 0.4596, 0.7927, 0.4167, 0.9842, 0.625, 0.5194, 0.616, 0.5694, 0.5596, 0.5264, 0.5997, 0.5045, 0.3511, 0.5416, 0.4317, 0.531, 0.4232, 0.6509, 0.3547, 0.6627, 0.5644, 0.9417, 0.5609, 0.7849, 0.6681, 0.7023, 0.625, 0.6559, 0.4596, 0.7927, 0.5274, 0.7731, 0.5609, 0.7849, 0.5644, 0.9417, 0.455, 0.9983, 0.4167, 0.9842, 0.8094, 0.5339, 0.875, 0.567, 0.875, 0.6125, 0.8149, 0.7047, 0.6681, 0.7023, 0.6288, 0.5716, 0.6508, 0.5452, 0.4372, 0.9815, 0.3022, 0.8703, 0.3119, 0.8929, 0.4167, 0.9842, 0.5274, 0.7731, 0.4596, 0.7927, 0.3311, 0.7067, 0.3547, 0.6627, 0.4232, 0.6509, 0.5077, 0.6963, 0.4671, 0.5079, 0.5596, 0.5264, 0.616, 0.5694, 0.5077, 0.6963, 0.4232, 0.6509, 0.4317, 0.531, 0.2919, 0.5, 0.3132, 0.5, 0.3511, 0.5416, 0.3547, 0.6627, 0.3311, 0.7067, 0.152, 0.7273, 0.1769, 0.5491, 0.3132, 0.5, 0.4326, 0.5, 0.4671, 0.5079, 0.4317, 0.531, 0.3511, 0.5416, 0.3255, 0.4615, 0.323, 0.8772, 0.3737, 0.4421, 0.4198, 0.01204, 0.4703, 0.2186, 0.4539, 0.001716, 0.625, 0.1375, 0.625, 0.183, 0.4996, 0.2308, 0.4703, 0.2186, 0.4198, 0.01204, 0.625, 0.183, 0.691, 0.3543, 0.5717, 0.3424, 0.5036, 0.291, 0.4996, 0.2308, 0.5036, 0.291, 0.5717, 0.3424, 0.5664, 0.3922, 0.45, 0.4827, 0.375, 0.4382, 0.375, 0.4169, 0.5596, 0.5264, 0.4671, 0.5079, 0.45, 0.4827, 0.6684, 0.4942, 0.5997, 0.5045, 0.625, 0.5194, 0.5997, 0.5045, 0.6684, 0.4942, 0.5717, 0.3424, 0.691, 0.3543, 0.5048, 0.02592, 0.375, 0.0828, 0.2455, 0.75, 0.4333, 0.3077, 0.6422, 0.214, 0.6087, 0.1631, 0.625, 0.1343, 0.438, 0.3039, 0.3988, 0.4295, 0.2981, 0.5212, 0.125, 0.5654, 0.4199, 0.2214, 0.3997, 0.8039, 0.375, 0.8213, 0.375, 0.6393, 0.4498, 0.7214, 0.125, 0.5654, 0.2981, 0.5212, 0.375, 0.6096, 0.375, 0.6393, 0.3037, 0.75, 0.2455, 0.75, 0.125, 0.6672, 0.5048, 0.02592, 0.5996, 0.0468, 0.625, 0.08766, 0.625, 0.1343, 0.6087, 0.1631, 0.4199, 0.2214, 0.375, 0.1846, 0.375, 0.0828, 0.4227, 0.4544, 0.5234, 0.4685, 0.5076, 0.54, 0.421, 0.5545, 0.4199, 0.2214, 0.6087, 0.1631, 0.6422, 0.214, 0.7271, 0.498, 0.4645, 0.3305, 0.7287, 0.4951, 0.6455, 0.6764, 0.5987, 0.6805, 0.5076, 0.54, 0.5543, 0.4994, 0.2981, 0.5212, 0.3988, 0.4295, 0.4227, 0.4544, 0.421, 0.5545, 0.375, 0.6096, 0.438, 0.3039, 0.6228, 0.3937, 0.5234, 0.4685, 0.4227, 0.4544, 0.3988, 0.4295, 0.6455, 0.6764, 0.625, 0.817, 0.5838, 0.781, 0.563, 0.7298, 0.5987, 0.6805, 0.563, 0.7298, 0.5838, 0.781, 0.3997, 0.8039, 0.4498, 0.7214, 0.421, 0.5545, 0.5076, 0.54, 0.5987, 0.6805, 0.563, 0.7298, 0.4498, 0.7214, 0.375, 0.6393, 0.375, 0.6096, 0.625, 0.08766, 0.5996, 0.0468, 0.625, 0.6162, 0.6462, 0.6777, 0.7323, 0.5013, 0.8514, 0.5769, 0.875, 0.6157, 0.875, 0.6623, 0.8302, 0.7174, 0.7566, 0.75, 0.692, 0.75, 0.625, 0.6162, 0.5996, 0.0468, 0.5048, 0.02592, 0.4333, 0.3077, 0.625, 0.8816, 0.3997, 0.8039, 0.5838, 0.781, 0.625, 0.817, 0.625, 0.8816, 0.4864, 0.9505, 0.375, 0.8795, 0.375, 0.8213, 0.3194, 0.3736, 0.3824, 0.862, 0.4495, 0.1513, 0.4065, 0.5, 0.375, 0.617, 0.375, 0.4588, 0.4237, 0.7702, 0.4067, 0.718, 0.625, 0.6557, 0.625, 0.7287, 0.4035, 0.75, 0.2566, 0.7444, 0.375, 0.6789, 0.4067, 0.718, 0.2169, 0.5, 0.3338, 0.5, 0.375, 0.617, 0.375, 0.6789, 0.2566, 0.7444, 0.1869, 0.7237, 0.1504, 0.5957, 0.4003, 0.2935, 0.375, 0.3419, 0.1942, 0.5519, 0.2932, 0.4165, 0.5504, 0.2509, 0.5241, 0.291, 0.4003, 0.2935, 0.4021, 0.1924, 0.5135, 0.1954, 0.4008, 0.1888, 0.1504, 0.5957, 0.3194, 0.3736, 0.4596, 0.7277, 0.481, 0.01807, 0.6083, 0.9053, 0.4243, 0.7703, 0.6508, 0.7029, 0.625, 0.8589, 0.625, 0.5383, 0.625, 0.6337, 0.4731, 0.5, 0.5633, 0.4602, 0.5624, 0.03799, 0.625, 0.407, 0.8206, 0.5639, 0.5504, 0.2509, 0.5135, 0.1954, 0.5624, 0.03799, 0.481, 0.01807, 0.4596, 0.7277, 0.6083, 0.9053, 0.625, 0.8589, 0.625, 0.407, 0.4243, 0.7703, 0.6083, 0.9309, 0.4495, 0.9758, 0.3824, 0.862, 0.4065, 0.5, 0.4731, 0.5, 0.625, 0.6337, 0.625, 0.6557, 0.4067, 0.718, 0.375, 0.6789, 0.375, 0.617, 0.625, 0.416, 0.5818, 0.4287, 0.5241, 0.291, 0.5504, 0.2509, 0.625, 0.254, 0.7148, 0.5342, 0.8206, 0.5639, 0.8446, 0.7183, 0.8059, 0.7459, 0.6508, 0.7029, 0.625, 0.6557, 0.625, 0.6337, 0.6568, 0.5702, 0.481, 0.01807, 0.5624, 0.03799, 0.5135, 0.1954, 0.4008, 0.1888, 0.625, 0.416, 0.625, 0.5383, 0.5633, 0.4602, 0.5818, 0.4287, 0.4003, 0.2935, 0.5241, 0.291, 0.5818, 0.4287, 0.5633, 0.4602, 0.4731, 0.5, 0.4065, 0.5, 0.375, 0.4588, 0.375, 0.3419, 0.5048, 0.02592, 0.375, 0.0828, 0.2455, 0.75, 0.4333, 0.3077, 0.6422, 0.214, 0.6087, 0.1631, 0.625, 0.1343, 0.438, 0.3039, 0.3988, 0.4295, 0.2981, 0.5212, 0.125, 0.5654, 0.4199, 0.2214, 0.3997, 0.8039, 0.375, 0.8213, 0.375, 0.6393, 0.4498, 0.7214, 0.125, 0.5654, 0.2981, 0.5212, 0.375, 0.6096, 0.375, 0.6393, 0.3037, 0.75, 0.2455, 0.75, 0.125, 0.6672, 0.5048, 0.02592, 0.5996, 0.0468, 0.625, 0.08766, 0.625, 0.1343, 0.6087, 0.1631, 0.4199, 0.2214, 0.375, 0.1846, 0.375, 0.0828, 0.4227, 0.4544, 0.5234, 0.4685, 0.5076, 0.54, 0.421, 0.5545, 0.4199, 0.2214, 0.6087, 0.1631, 0.6422, 0.214, 0.7271, 0.498, 0.4645, 0.3305, 0.7287, 0.4951, 0.6455, 0.6764, 0.5987, 0.6805, 0.5076, 0.54, 0.5543, 0.4994, 0.2981, 0.5212, 0.3988, 0.4295, 0.4227, 0.4544, 0.421, 0.5545, 0.375, 0.6096, 0.438, 0.3039, 0.6228, 0.3937, 0.5234, 0.4685, 0.4227, 0.4544, 0.3988, 0.4295, 0.6455, 0.6764, 0.625, 0.817, 0.5838, 0.781, 0.563, 0.7298, 0.5987, 0.6805, 0.563, 0.7298, 0.5838, 0.781, 0.3997, 0.8039, 0.4498, 0.7214, 0.421, 0.5545, 0.5076, 0.54, 0.5987, 0.6805, 0.563, 0.7298, 0.4498, 0.7214, 0.375, 0.6393, 0.375, 0.6096, 0.625, 0.08766, 0.5996, 0.0468, 0.625, 0.6162, 0.6462, 0.6777, 0.7323, 0.5013, 0.8514, 0.5769, 0.875, 0.6157, 0.875, 0.6623, 0.8302, 0.7174, 0.7566, 0.75, 0.692, 0.75, 0.625, 0.6162, 0.5996, 0.0468, 0.5048, 0.02592, 0.4333, 0.3077, 0.625, 0.8816, 0.3997, 0.8039, 0.5838, 0.781, 0.625, 0.817, 0.625, 0.8816, 0.4864, 0.9505, 0.375, 0.8795, 0.375, 0.8213, 0.5126, 0.456, 0.625, 0.4357, 0.625, 0.5818, 0.4873, 0.5502, 0.625, 0.329, 0.5037, 0.25, 0.625, 0.1936, 0.4715, 0.25, 0.375, 0.3304, 0.125, 0.5735, 0.6893, 0.5, 0.796, 0.5, 0.875, 0.5564, 0.875, 0.6641, 0.8129, 0.75, 0.7031, 0.75, 0.625, 0.6799, 0.625, 0.5818, 0.382, 0.1327, 0.375, 0.1626, 0.2479, 0.5144, 0.382, 0.1327, 0.5464, 0.03228, 0.625, 0.08593, 0.625, 0.1936, 0.5037, 0.25, 0.4715, 0.25, 0.375, 0.1765, 0.375, 0.1626, 0.5464, 0.03228, 0.382, 0.1327, 0.2479, 0.5144, 0.1683, 0.75, 0.5273, 0.9861, 0.625, 0.08593, 0.5464, 0.03228, 0.5273, 0.2098, 0.625, 0.9379, 0.4048, 0.8098, 0.5816, 0.783, 0.625, 0.8281, 0.625, 0.9379, 0.5273, 0.9861, 0.375, 0.9567, 0.375, 0.8345, 0.4048, 0.8098, 0.375, 0.8345, 0.375, 0.6619, 0.391, 0.6757, 0.4048, 0.8098, 0.391, 0.6757, 0.5906, 0.712, 0.5816, 0.783, 0.625, 0.6799, 0.625, 0.8281, 0.5816, 0.783, 0.5906, 0.712, 0.2054, 0.5, 0.2972, 0.5, 0.375, 0.5778, 0.375, 0.6619, 0.2905, 0.75, 0.1683, 0.75, 0.1477, 0.6848, 0.125, 0.5874, 0.125, 0.5735, 0.375, 0.4222, 0.5126, 0.456, 0.4873, 0.5502, 0.375, 0.5778, 0.4715, 0.25, 0.5037, 0.25, 0.625, 0.329, 0.625, 0.4357, 0.5126, 0.456, 0.375, 0.4222, 0.375, 0.3304, 0.375, 0.5778, 0.4873, 0.5502, 0.625, 0.5818, 0.625, 0.6799, 0.5906, 0.712, 0.391, 0.6757, 0.375, 0.6619, 0.5048, 0.02592, 0.375, 0.0828, 0.2455, 0.75, 0.4333, 0.3077, 0.6422, 0.214, 0.6087, 0.1631, 0.625, 0.1343, 0.438, 0.3039, 0.3988, 0.4295, 0.2981, 0.5212, 0.125, 0.5654, 0.4199, 0.2214, 0.3997, 0.8039, 0.375, 0.8213, 0.375, 0.6393, 0.4498, 0.7214, 0.125, 0.5654, 0.2981, 0.5212, 0.375, 0.6096, 0.375, 0.6393, 0.3037, 0.75, 0.2455, 0.75, 0.125, 0.6672, 0.5048, 0.02592, 0.5996, 0.0468, 0.625, 0.08766, 0.625, 0.1343, 0.6087, 0.1631, 0.4199, 0.2214, 0.375, 0.1846, 0.375, 0.0828, 0.4227, 0.4544, 0.5234, 0.4685, 0.5076, 0.54, 0.421, 0.5545, 0.4199, 0.2214, 0.6087, 0.1631, 0.6422, 0.214, 0.7271, 0.498, 0.4645, 0.3305, 0.7287, 0.4951, 0.6455, 0.6764, 0.5987, 0.6805, 0.5076, 0.54, 0.5543, 0.4994, 0.2981, 0.5212, 0.3988, 0.4295, 0.4227, 0.4544, 0.421, 0.5545, 0.375, 0.6096, 0.438, 0.3039, 0.6228, 0.3937, 0.5234, 0.4685, 0.4227, 0.4544, 0.3988, 0.4295, 0.6455, 0.6764, 0.625, 0.817, 0.5838, 0.781, 0.563, 0.7298, 0.5987, 0.6805, 0.563, 0.7298, 0.5838, 0.781, 0.3997, 0.8039, 0.4498, 0.7214, 0.421, 0.5545, 0.5076, 0.54, 0.5987, 0.6805, 0.563, 0.7298, 0.4498, 0.7214, 0.375, 0.6393, 0.375, 0.6096, 0.625, 0.08766, 0.5996, 0.0468, 0.625, 0.6162, 0.6462, 0.6777, 0.7323, 0.5013, 0.8514, 0.5769, 0.875, 0.6157, 0.875, 0.6623, 0.8302, 0.7174, 0.7566, 0.75, 0.692, 0.75, 0.625, 0.6162, 0.5996, 0.0468, 0.5048, 0.02592, 0.4333, 0.3077, 0.625, 0.8816, 0.3997, 0.8039, 0.5838, 0.781, 0.625, 0.817, 0.625, 0.8816, 0.4864, 0.9505, 0.375, 0.8795, 0.375, 0.8213])
me_cube_001.materials.append(mat_material_002)
me_cube_001.materials.append(mat_material_003)
me_cube_001.update()

# ---- objects
ob_cube_col = bpy.data.objects.new('Cube-col', me_cube_001)

# ---- transforms, parenting, visibility, modifiers, constraints
ob_cube_col.location = (-1.757, -0.6511, 0.4239)
ob_cube_col.scale = (1.517, 1.517, 1.517)
_m = ob_cube_col.modifiers.new('Bevel', 'BEVEL')

# ---- collection membership
scene.collection.objects.link(ob_cube_col)

# ---- scene / render settings (as saved in the file)
scene.frame_start = 1; scene.frame_end = 250; scene.frame_set(1)
scene.render.engine = 'BLENDER_EEVEE_NEXT'
scene.cycles.sampling_pattern = 'TABULATED_SOBOL'
scene.cycles.use_light_tree = False
scene.view_settings.view_transform = 'Filmic'
bpy.context.view_layer.update()

# ---- added for rendering (the .blend has no active camera and no usable light): camera, sun
cam_auto = bpy.data.cameras.new('AutoCamera')
cam_auto.lens = 50.0
cam_auto.sensor_width = 36.0
cam_auto.clip_end = 1000.0
ob_auto_camera = bpy.data.objects.new('AutoCamera', cam_auto)
scene.collection.objects.link(ob_auto_camera)
ob_auto_camera.location = (14.311, -21.5269, 11.2237)
ob_auto_camera.rotation_euler = (1.09748, -7.21219e-08, 0.694738)
scene.camera = ob_auto_camera
light_auto_sun = bpy.data.lights.new('AutoSun', 'SUN')
light_auto_sun.energy = 3.0
light_auto_sun.angle = 0.0523599
ob_auto_sun = bpy.data.objects.new('AutoSun', light_auto_sun)
scene.collection.objects.link(ob_auto_sun)
ob_auto_sun.rotation_euler = (0.872665, 0.174533, 0.523599)
bpy.context.view_layer.update()
